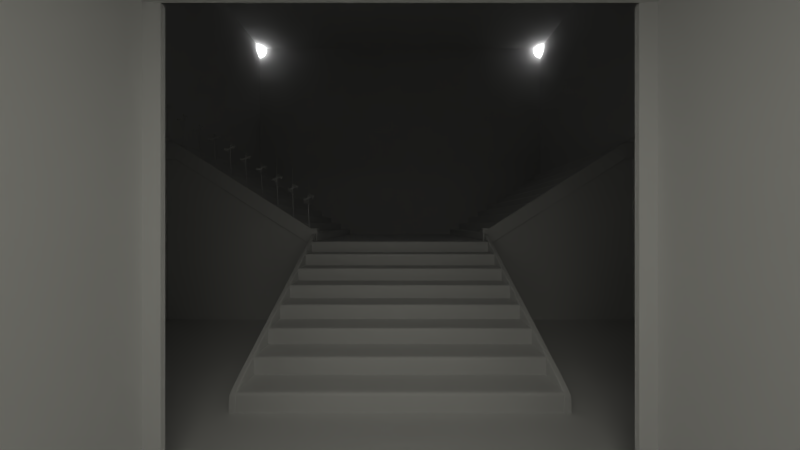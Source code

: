 # Source: erg_intior_1.blend  (saved by Blender 2.65.0; exported with 4.5.12 LTS)
import bpy
from mathutils import Matrix  # noqa: F401  (used for matrix-valued properties, if any)

bpy.ops.wm.read_factory_settings(use_empty=True)
scene = bpy.context.scene
scene.name = 'Scene'

# ---- collections
col_collection_1 = bpy.data.collections.new('Collection 1'); scene.collection.children.link(col_collection_1)
col_collection_2 = bpy.data.collections.new('Collection 2'); scene.collection.children.link(col_collection_2)
col_collection_2.hide_render = True
col_collection_2.hide_viewport = True

# ---- materials (node trees are filled in below, after node groups)
mat_light_emit_2 = bpy.data.materials.new('light_emit_2')
mat_light_emit_2.alpha_threshold = 0.0
mat_light_emit_2.roughness = 0.5
mat_light_emit_2.line_color = (0.0, 0.0, 0.0, 1.0)
mat_light_emit_1 = bpy.data.materials.new('light_emit_1')
mat_light_emit_1.alpha_threshold = 0.0
mat_light_emit_1.roughness = 0.5
mat_light_emit_1.line_color = (0.0, 0.0, 0.0, 1.0)

# ---- material node trees
mat_light_emit_2.use_nodes = True; mat_light_emit_2.node_tree.nodes.clear()
_N = mat_light_emit_2.node_tree.nodes; _L = mat_light_emit_2.node_tree.links
n0 = _N.new('ShaderNodeOutputMaterial'); n0.name = 'Material Output'; n0.location = (300, 300)
n0.width = 120
n1 = _N.new('ShaderNodeEmission'); n1.name = 'Emission'; n1.location = (100, 300)
n1.width = 150
n1.inputs[0].default_value = (0.8, 0.8, 0.8, 1.0)
n1.inputs[1].default_value = 5.0
_L.new(n1.outputs[0], n0.inputs[0])
n0.is_active_output = True
mat_light_emit_1.use_nodes = True; mat_light_emit_1.node_tree.nodes.clear()
_N = mat_light_emit_1.node_tree.nodes; _L = mat_light_emit_1.node_tree.links
n0 = _N.new('ShaderNodeOutputMaterial'); n0.name = 'Material Output'; n0.location = (300, 300)
n0.width = 120
n1 = _N.new('ShaderNodeEmission'); n1.name = 'Emission'; n1.location = (100, 300)
n1.width = 150
n1.inputs[0].default_value = (0.8, 0.7878, 0.6933, 1.0)
n1.inputs[1].default_value = 5.0
_L.new(n1.outputs[0], n0.inputs[0])
n0.is_active_output = True

# ---- world
world_world = bpy.data.worlds.new('World'); scene.world = world_world
world_world.color = (0.05088, 0.05088, 0.05088)
world_world.use_sun_shadow = False
world_world.sun_shadow_jitter_overblur = 0.0
world_world.cycles.sampling_method = 'MANUAL'
world_world.cycles.sample_map_resolution = 256

# ---- cameras
cam_camera_001 = bpy.data.cameras.new('Camera.001')
cam_camera_001.passepartout_alpha = 0.8821
cam_camera_001.clip_end = 100.0
cam_camera_001.lens = 10.0
cam_camera_001.sensor_width = 32.0
cam_camera_001.sensor_height = 18.0
cam_camera_001.dof.focus_distance = 0.0
cam_camera_000 = bpy.data.cameras.new('Camera.000')
cam_camera_000.passepartout_alpha = 0.8821
cam_camera_000.clip_end = 100.0
cam_camera_000.lens = 7.0
cam_camera_000.sensor_width = 32.0
cam_camera_000.sensor_height = 18.0
cam_camera_000.dof.focus_distance = 0.0
cam_camera_002 = bpy.data.cameras.new('Camera.002')
cam_camera_002.clip_end = 100.0
cam_camera_002.lens = 7.0
cam_camera_002.sensor_width = 32.0
cam_camera_002.sensor_height = 18.0
cam_camera_002.dof.focus_distance = 0.0

# ---- meshes
me_circle_002 = bpy.data.meshes.new('Circle.002')
me_circle_002.from_pydata([(4.031, 0.001176, 6.789), (4.035, -0.03301, 6.789), (4.045, -0.06588, 6.789), (4.061, -0.09617, 6.789), (4.083, -0.1227, 6.789), (4.109, -0.1445, 6.789), (4.14, -0.1607, 6.789), (4.173, -0.1707, 6.789), (4.207, -0.174, 6.789), (4.031, 0.001176, 6.798), (4.035, -0.03301, 6.798), (4.045, -0.06588, 6.798), (4.061, -0.09617, 6.798), (4.083, -0.1227, 6.798), (4.109, -0.1445, 6.798), (4.14, -0.1607, 6.798), (4.173, -0.1707, 6.798), (4.207, -0.174, 6.798), (4.173, -0.1707, 6.798), (4.14, -0.1607, 6.798), (4.061, -0.09617, 6.798), (4.045, -0.06588, 6.798), (4.109, -0.1445, 6.798), (4.035, -0.03301, 6.798), (4.083, -0.1227, 6.798), (4.207, -0.174, 6.798), (4.031, 0.001176, 6.798), (4.14, -0.1607, 6.789), (4.045, -0.06588, 6.789), (4.109, -0.1445, 6.789), (4.035, -0.03301, 6.789), (4.083, -0.1227, 6.789), (4.031, 0.001176, 6.789), (4.173, -0.1707, 6.789), (4.061, -0.09617, 6.789), (4.207, -0.174, 6.789), (4.027, 0.001599, 6.795), (4.016, 0.001599, 6.758), (4.013, 0.001599, 6.72), (4.016, 0.001599, 6.682), (4.027, 0.001599, 6.646), (4.045, 0.001599, 6.612), (4.069, 0.001599, 6.583), (4.099, 0.001599, 6.559), (4.132, 0.001599, 6.541), (4.169, 0.001599, 6.53), (4.207, 0.001599, 6.526), (4.207, -0.1777, 6.795), (4.207, -0.1887, 6.758), (4.207, -0.1925, 6.72), (4.207, -0.1887, 6.682), (4.207, -0.1777, 6.646), (4.207, -0.1597, 6.612), (4.207, -0.1356, 6.583), (4.207, -0.1062, 6.559), (4.207, -0.07266, 6.541), (4.207, -0.03626, 6.53), (4.172, -0.1742, 6.795), (4.169, -0.1851, 6.758), (4.169, -0.1887, 6.72), (4.169, -0.1851, 6.682), (4.172, -0.1742, 6.646), (4.175, -0.1566, 6.612), (4.18, -0.133, 6.583), (4.186, -0.1041, 6.559), (4.192, -0.07123, 6.541), (4.199, -0.03553, 6.53), (4.138, -0.164, 6.795), (4.134, -0.1742, 6.758), (4.132, -0.1777, 6.72), (4.134, -0.1742, 6.682), (4.138, -0.164, 6.646), (4.145, -0.1475, 6.612), (4.154, -0.1252, 6.583), (4.165, -0.098, 6.559), (4.178, -0.06701, 6.541), (4.192, -0.03338, 6.53), (4.107, -0.1475, 6.795), (4.101, -0.1566, 6.758), (4.099, -0.1597, 6.72), (4.101, -0.1566, 6.682), (4.107, -0.1475, 6.646), (4.117, -0.1326, 6.612), (4.13, -0.1125, 6.583), (4.147, -0.08804, 6.559), (4.165, -0.06015, 6.541), (4.186, -0.02988, 6.53), (4.08, -0.1252, 6.795), (4.072, -0.133, 6.758), (4.069, -0.1356, 6.72), (4.072, -0.133, 6.682), (4.08, -0.1252, 6.646), (4.093, -0.1125, 6.612), (4.11, -0.09543, 6.583), (4.13, -0.07463, 6.559), (4.154, -0.05091, 6.541), (4.18, -0.02517, 6.53), (4.058, -0.098, 6.795), (4.048, -0.1041, 6.758), (4.045, -0.1062, 6.72), (4.048, -0.1041, 6.682), (4.058, -0.098, 6.646), (4.072, -0.08804, 6.612), (4.093, -0.07463, 6.583), (4.117, -0.0583, 6.559), (4.145, -0.03966, 6.541), (4.175, -0.01943, 6.53), (4.041, -0.06701, 6.795), (4.031, -0.07123, 6.758), (4.027, -0.07266, 6.72), (4.031, -0.07123, 6.682), (4.041, -0.06701, 6.646), (4.058, -0.06015, 6.612), (4.08, -0.05091, 6.583), (4.107, -0.03966, 6.559), (4.138, -0.02682, 6.541), (4.172, -0.01289, 6.53), (4.031, -0.03338, 6.795), (4.02, -0.03553, 6.758), (4.016, -0.03626, 6.72), (4.02, -0.03553, 6.682), (4.031, -0.03338, 6.646), (4.048, -0.02988, 6.612), (4.072, -0.02517, 6.583), (4.101, -0.01943, 6.559), (4.134, -0.01289, 6.541), (4.169, -0.005786, 6.53), (4.194, -0.07323, 6.542), (4.21, -0.07477, 6.542), (4.179, -0.06869, 6.542), (4.166, -0.06132, 6.542), (4.154, -0.0514, 6.542), (4.144, -0.0393, 6.542), (4.136, -0.02551, 6.542), (4.132, -0.01054, 6.542), (4.13, 0.002151, 6.542), (4.169, 0.001599, 6.52), (4.207, 0.001599, 6.517), (4.207, -0.03626, 6.52), (4.199, -0.03553, 6.52), (4.192, -0.03338, 6.52), (4.186, -0.02988, 6.52), (4.18, -0.02517, 6.52), (4.175, -0.01943, 6.52), (4.172, -0.01289, 6.52), (4.169, -0.005786, 6.52), (4.192, -0.07123, 6.531), (4.207, -0.07266, 6.531), (4.178, -0.06701, 6.531), (4.165, -0.06015, 6.531), (4.154, -0.05091, 6.531), (4.145, -0.03966, 6.531), (4.138, -0.02682, 6.531), (4.134, -0.01289, 6.531), (4.132, 0.001599, 6.531), (4.132, -0.01065, 6.542), (4.136, -0.02557, 6.542), (4.194, -0.07314, 6.542), (4.21, -0.07467, 6.542), (4.207, -0.03626, 6.53), (4.207, 0.001599, 6.526), (4.13, 0.001986, 6.542), (4.179, -0.06861, 6.542), (4.166, -0.06126, 6.542), (4.154, -0.05137, 6.542), (4.144, -0.03932, 6.542), (4.169, 0.001599, 6.53), (4.021, 0.001601, 6.788), (4.024, -0.03473, 6.788), (4.035, -0.06966, 6.788), (4.052, -0.1019, 6.788), (4.075, -0.1301, 6.788), (4.104, -0.1532, 6.788), (4.136, -0.1704, 6.788), (4.171, -0.181, 6.788), (4.207, -0.1846, 6.788), (4.021, 0.001601, 6.798), (4.024, -0.03473, 6.798), (4.035, -0.06966, 6.798), (4.052, -0.1019, 6.798), (4.075, -0.1301, 6.798), (4.104, -0.1532, 6.798), (4.136, -0.1704, 6.798), (4.171, -0.181, 6.798), (4.207, -0.1846, 6.798), (4.171, -0.181, 6.798), (4.136, -0.1704, 6.798), (4.052, -0.1019, 6.798), (4.035, -0.06966, 6.798), (4.104, -0.1532, 6.798), (4.024, -0.03473, 6.798), (4.075, -0.1301, 6.798), (4.207, -0.1846, 6.798), (4.021, 0.001601, 6.798), (4.136, -0.1704, 6.789), (4.035, -0.06966, 6.789), (4.104, -0.1532, 6.789), (4.024, -0.03473, 6.789), (4.075, -0.1301, 6.789), (4.021, 0.001601, 6.789), (4.171, -0.181, 6.789), (4.052, -0.1019, 6.789), (4.207, -0.1846, 6.789), (4.205, -0.1775, 6.646), (4.205, -0.1596, 6.612), (4.205, -0.1355, 6.583), (4.205, -0.1775, 6.795), (4.205, -0.1061, 6.559), (4.204, -0.1885, 6.758), (4.206, -0.07258, 6.541), (4.204, -0.1922, 6.72), (4.204, -0.1885, 6.682), (4.069, 0.0007798, 6.583), (4.045, 0.0006357, 6.612), (4.027, 0.0005286, 6.646), (4.016, 0.0004627, 6.682), (4.013, 0.0004404, 6.72), (4.132, 0.001156, 6.541), (4.016, 0.0004627, 6.758), (4.099, 0.0009555, 6.559), (4.027, 0.0005286, 6.795), (4.206, -0.1739, 6.789), (4.206, -0.1739, 6.798), (4.206, -0.1739, 6.798), (4.206, -0.1739, 6.789), (4.206, -0.1845, 6.788), (4.206, -0.1845, 6.798), (4.206, -0.1845, 6.798), (4.206, -0.1845, 6.789), (4.169, 0.001345, 6.53), (4.13, 0.001714, 6.542), (4.169, 0.001345, 6.52), (4.132, 0.0011, 6.531), (4.032, 0.0003993, 6.789), (4.032, 0.0003993, 6.798), (4.032, 0.0003993, 6.798), (4.032, 0.0003993, 6.789), (4.021, 0.0007755, 6.789), (4.021, 0.0007755, 6.798), (4.021, 0.0007755, 6.798), (4.021, 0.0007755, 6.788), (4.13, 0.00155, 6.542)], [], [(19, 15, 16, 18), (21, 11, 12, 20), (22, 14, 15, 19), (23, 10, 11, 21), (24, 13, 14, 22), (223, 222, 17, 25), (234, 235, 10, 23), (20, 12, 13, 24), (27, 19, 18, 33), (28, 21, 20, 34), (29, 22, 19, 27), (30, 23, 21, 28), (31, 24, 22, 29), (224, 223, 25, 35), (233, 234, 23, 30), (34, 20, 24, 31), (6, 27, 33, 7), (2, 28, 34, 3), (5, 29, 27, 6), (1, 30, 28, 2), (4, 31, 29, 5), (221, 224, 35, 8), (236, 233, 30, 1), (3, 34, 31, 4), (204, 203, 61, 62), (205, 204, 62, 63), (207, 205, 63, 64), (208, 206, 57, 58), (209, 207, 64, 65), (210, 208, 58, 59), (56, 66, 127, 128), (211, 210, 59, 60), (203, 211, 60, 61), (59, 58, 68, 69), (66, 76, 129, 127), (60, 59, 69, 70), (61, 60, 70, 71), (62, 61, 71, 72), (63, 62, 72, 73), (64, 63, 73, 74), (58, 57, 67, 68), (65, 64, 74, 75), (73, 72, 82, 83), (74, 73, 83, 84), (68, 67, 77, 78), (75, 74, 84, 85), (69, 68, 78, 79), (76, 86, 130, 129), (70, 69, 79, 80), (71, 70, 80, 81), (72, 71, 81, 82), (81, 80, 90, 91), (82, 81, 91, 92), (83, 82, 92, 93), (84, 83, 93, 94), (78, 77, 87, 88), (85, 84, 94, 95), (79, 78, 88, 89), (86, 96, 131, 130), (80, 79, 89, 90), (95, 94, 104, 105), (89, 88, 98, 99), (96, 106, 132, 131), (90, 89, 99, 100), (91, 90, 100, 101), (92, 91, 101, 102), (93, 92, 102, 103), (94, 93, 103, 104), (88, 87, 97, 98), (103, 102, 112, 113), (104, 103, 113, 114), (98, 97, 107, 108), (105, 104, 114, 115), (99, 98, 108, 109), (106, 116, 133, 132), (100, 99, 109, 110), (101, 100, 110, 111), (102, 101, 111, 112), (114, 113, 123, 124), (108, 107, 117, 118), (115, 114, 124, 125), (109, 108, 118, 119), (116, 126, 134, 133), (110, 109, 119, 120), (111, 110, 120, 121), (112, 111, 121, 122), (113, 112, 122, 123), (46, 66, 56), (46, 76, 66), (46, 86, 76), (46, 96, 86), (46, 106, 96), (46, 116, 106), (46, 126, 116), (214, 215, 39, 40), (213, 214, 40, 41), (212, 213, 41, 42), (219, 212, 42, 43), (218, 220, 36, 37), (217, 219, 43, 44), (216, 218, 37, 38), (229, 45, 135, 230), (215, 216, 38, 39), (46, 45, 229, 126), (138, 147, 146, 139), (139, 146, 148, 140), (140, 148, 149, 141), (141, 149, 150, 142), (142, 150, 151, 143), (143, 151, 152, 144), (144, 152, 153, 145), (137, 138, 139), (137, 139, 140), (137, 140, 141), (137, 141, 142), (137, 142, 143), (137, 143, 144), (137, 144, 145), (231, 232, 154, 136), (137, 145, 231, 136), (156, 155, 153, 152), (158, 157, 146, 147), (160, 159, 138, 137), (241, 161, 154, 232), (159, 158, 147, 138), (157, 162, 148, 146), (162, 163, 149, 148), (163, 164, 150, 149), (164, 165, 151, 150), (161, 166, 136, 154), (165, 156, 152, 151), (166, 160, 137, 136), (133, 134, 155, 156), (128, 127, 157, 158), (46, 56, 159, 160), (230, 135, 161, 241), (56, 128, 158, 159), (127, 129, 162, 157), (129, 130, 163, 162), (130, 131, 164, 163), (131, 132, 165, 164), (135, 45, 166, 161), (132, 133, 156, 165), (45, 46, 160, 166), (186, 185, 183, 182), (188, 187, 179, 178), (189, 186, 182, 181), (190, 188, 178, 177), (191, 189, 181, 180), (227, 192, 184, 226), (238, 190, 177, 239), (187, 191, 180, 179), (194, 200, 185, 186), (195, 201, 187, 188), (196, 194, 186, 189), (197, 195, 188, 190), (198, 196, 189, 191), (228, 202, 192, 227), (237, 197, 190, 238), (201, 198, 191, 187), (173, 174, 200, 194), (169, 170, 201, 195), (172, 173, 194, 196), (168, 169, 195, 197), (171, 172, 196, 198), (225, 175, 202, 228), (240, 168, 197, 237), (170, 171, 198, 201), (222, 16, 183, 226), (12, 11, 178, 179), (5, 6, 173, 172), (236, 1, 168, 240), (26, 32, 199, 193), (13, 12, 179, 180), (6, 7, 174, 173), (1, 2, 169, 168), (8, 35, 202, 175), (14, 13, 180, 181), (221, 8, 175, 225), (2, 3, 170, 169), (9, 26, 193, 176), (25, 17, 184, 192), (15, 14, 181, 182), (235, 9, 176, 239), (3, 4, 171, 170), (32, 0, 167, 199), (35, 25, 192, 202), (16, 15, 182, 183), (11, 10, 177, 178), (4, 5, 172, 171), (52, 51, 203, 204), (53, 52, 204, 205), (54, 53, 205, 207), (48, 47, 206, 208), (55, 54, 207, 209), (49, 48, 208, 210), (50, 49, 210, 211), (51, 50, 211, 203), (121, 120, 215, 214), (124, 123, 212, 219), (120, 119, 216, 215), (118, 117, 220, 218), (119, 118, 218, 216), (125, 124, 219, 217), (123, 122, 213, 212), (122, 121, 214, 213), (18, 16, 222, 223), (33, 18, 223, 224), (7, 33, 224, 221), (185, 227, 226, 183), (200, 228, 227, 185), (174, 225, 228, 200), (17, 222, 226, 184), (7, 221, 225, 174), (0, 32, 233, 236), (0, 236, 240, 167), (10, 235, 239, 177), (199, 237, 238, 193), (26, 9, 235, 234), (32, 26, 234, 233), (193, 238, 239, 176), (167, 240, 237, 199), (155, 241, 232, 153), (126, 229, 230, 134), (134, 230, 241, 155), (145, 153, 232, 231)])
me_circle_002.polygons.foreach_set('use_smooth', [True] * 226)
me_circle_002.materials.append(mat_light_emit_2)
me_circle_002.use_remesh_preserve_volume = False
me_circle_002.use_remesh_preserve_attributes = False
me_circle_002.use_mirror_vertex_groups = False
me_circle_002.update()
me_plane_008 = bpy.data.meshes.new('Plane.008')
me_plane_008.from_pydata([(1.594, 1.803, 1.289), (1.443, 1.803, 1.289), (1.594, 1.954, 1.289), (1.443, 1.954, 1.289), (1.594, 1.803, 1.282), (1.443, 1.803, 1.282), (1.594, 1.954, 1.282), (1.443, 1.954, 1.282), (1.563, 1.834, 1.268), (1.474, 1.834, 1.268), (1.563, 1.923, 1.268), (1.474, 1.923, 1.268), (1.564, 1.834, 1.238), (1.475, 1.834, 1.238), (1.564, 1.923, 1.238), (1.475, 1.923, 1.238), (1.569, 1.829, 1.226), (1.47, 1.829, 1.226), (1.569, 1.928, 1.226), (1.47, 1.928, 1.226), (1.569, 1.829, 1.195), (1.47, 1.829, 1.195), (1.569, 1.928, 1.195), (1.47, 1.928, 1.195), (1.445, 1.803, 1.289), (1.445, 1.954, 1.289), (1.445, 1.803, 1.282), (1.445, 1.954, 1.282), (1.475, 1.834, 1.268), (1.475, 1.923, 1.268), (1.476, 1.834, 1.238), (1.476, 1.923, 1.238), (1.471, 1.829, 1.226), (1.471, 1.928, 1.226), (1.471, 1.829, 1.195), (1.471, 1.928, 1.195), (1.563, 1.923, 1.238), (1.563, 1.834, 1.238), (1.562, 1.923, 1.268), (1.562, 1.834, 1.268), (1.564, 1.921, 1.238), (1.563, 1.921, 1.268), (1.594, 1.951, 1.282), (1.594, 1.951, 1.289), (1.593, 1.954, 1.282), (1.593, 1.803, 1.282), (1.593, 1.954, 1.289), (1.593, 1.803, 1.289), (1.594, 1.805, 1.289), (1.443, 1.805, 1.289), (1.594, 1.805, 1.282), (1.443, 1.805, 1.282), (1.568, 1.928, 1.195), (1.568, 1.829, 1.195), (1.568, 1.928, 1.226), (1.568, 1.829, 1.226), (1.569, 1.83, 1.226), (1.47, 1.83, 1.226), (1.569, 1.83, 1.195), (1.47, 1.83, 1.195), (1.563, 1.835, 1.268), (1.474, 1.835, 1.268), (1.564, 1.835, 1.238), (1.475, 1.835, 1.238), (1.445, 1.951, 1.289), (1.593, 1.951, 1.289), (1.47, 1.926, 1.226), (1.47, 1.926, 1.195), (1.593, 1.805, 1.289), (1.473, 1.925, 1.19), (1.566, 1.925, 1.19), (1.445, 1.805, 1.289), (1.473, 1.831, 1.19), (1.566, 1.831, 1.19), (1.569, 1.926, 1.195), (1.569, 1.926, 1.226), (1.443, 1.951, 1.282), (1.443, 1.951, 1.289), (1.475, 1.921, 1.238), (1.474, 1.921, 1.268), (1.569, 1.829, 1.192), (1.47, 1.829, 1.192), (1.569, 1.928, 1.192), (1.47, 1.928, 1.192), (1.471, 1.829, 1.192), (1.471, 1.928, 1.192), (1.568, 1.928, 1.192), (1.568, 1.829, 1.192), (1.569, 1.83, 1.192), (1.47, 1.83, 1.192), (1.47, 1.926, 1.192), (1.566, 1.831, -0.3561), (1.473, 1.831, -0.3561), (1.566, 1.925, -0.3561), (1.473, 1.925, -0.3561), (1.569, 1.926, 1.192), (1.474, 1.831, 1.19), (1.474, 1.925, 1.19), (1.566, 1.925, 1.19), (1.566, 1.831, 1.19), (1.566, 1.833, 1.19), (1.473, 1.833, 1.19), (1.473, 1.923, 1.19), (1.566, 1.923, 1.19), (1.474, 1.831, -0.3561), (1.474, 1.925, -0.3561), (1.566, 1.925, -0.3561), (1.566, 1.831, -0.3561), (1.566, 1.833, -0.3561), (1.473, 1.833, -0.3561), (1.473, 1.923, -0.3561), (1.566, 1.833, -0.3561), (1.474, 1.833, -0.3561), (1.566, 1.923, -0.3561), (1.474, 1.923, -0.3561), (1.566, 1.923, -0.3561), (4.286, 1.803, 2.909), (4.135, 1.803, 2.909), (4.286, 1.954, 2.909), (4.135, 1.954, 2.909), (4.286, 1.803, 2.901), (4.135, 1.803, 2.901), (4.286, 1.954, 2.901), (4.135, 1.954, 2.901), (4.255, 1.834, 2.888), (4.166, 1.834, 2.888), (4.255, 1.923, 2.888), (4.166, 1.923, 2.888), (4.256, 1.834, 2.858), (4.168, 1.834, 2.858), (4.256, 1.923, 2.858), (4.168, 1.923, 2.858), (4.262, 1.829, 2.846), (4.162, 1.829, 2.846), (4.262, 1.928, 2.846), (4.162, 1.928, 2.846), (4.262, 1.829, 2.814), (4.162, 1.829, 2.814), (4.262, 1.928, 2.814), (4.162, 1.928, 2.814), (4.138, 1.803, 2.909), (4.138, 1.954, 2.909), (4.138, 1.803, 2.901), (4.138, 1.954, 2.901), (4.168, 1.834, 2.888), (4.168, 1.923, 2.888), (4.169, 1.834, 2.858), (4.169, 1.923, 2.858), (4.164, 1.829, 2.846), (4.164, 1.928, 2.846), (4.164, 1.829, 2.814), (4.164, 1.928, 2.814), (4.256, 1.923, 2.858), (4.256, 1.834, 2.858), (4.255, 1.923, 2.888), (4.255, 1.834, 2.888), (4.256, 1.921, 2.858), (4.255, 1.921, 2.888), (4.286, 1.951, 2.901), (4.286, 1.951, 2.909), (4.285, 1.954, 2.901), (4.285, 1.803, 2.901), (4.285, 1.954, 2.909), (4.285, 1.803, 2.909), (4.286, 1.805, 2.909), (4.135, 1.805, 2.909), (4.286, 1.805, 2.901), (4.135, 1.805, 2.901), (4.261, 1.928, 2.814), (4.261, 1.829, 2.814), (4.261, 1.928, 2.846), (4.261, 1.829, 2.846), (4.262, 1.83, 2.846), (4.162, 1.83, 2.846), (4.262, 1.83, 2.814), (4.162, 1.83, 2.814), (4.255, 1.835, 2.888), (4.166, 1.835, 2.888), (4.256, 1.835, 2.858), (4.168, 1.835, 2.858), (4.138, 1.951, 2.909), (4.285, 1.951, 2.909), (4.162, 1.926, 2.846), (4.162, 1.926, 2.814), (4.285, 1.805, 2.909), (4.165, 1.925, 2.809), (4.259, 1.925, 2.809), (4.138, 1.805, 2.909), (4.165, 1.831, 2.809), (4.259, 1.831, 2.809), (4.262, 1.926, 2.814), (4.262, 1.926, 2.846), (4.135, 1.951, 2.901), (4.135, 1.951, 2.909), (4.168, 1.921, 2.858), (4.166, 1.921, 2.888), (4.262, 1.829, 2.812), (4.162, 1.829, 2.812), (4.262, 1.928, 2.812), (4.162, 1.928, 2.812), (4.164, 1.829, 2.812), (4.164, 1.928, 2.812), (4.261, 1.928, 2.812), (4.261, 1.829, 2.812), (4.262, 1.83, 2.812), (4.162, 1.83, 2.812), (4.162, 1.926, 2.812), (4.259, 1.831, -0.3539), (4.165, 1.831, -0.3539), (4.259, 1.925, -0.3539), (4.165, 1.925, -0.3539), (4.262, 1.926, 2.812), (4.167, 1.831, 2.809), (4.167, 1.925, 2.809), (4.258, 1.925, 2.809), (4.258, 1.831, 2.809), (4.259, 1.833, 2.809), (4.165, 1.833, 2.809), (4.165, 1.923, 2.809), (4.259, 1.923, 2.809), (4.167, 1.831, -0.3539), (4.167, 1.925, -0.3539), (4.258, 1.925, -0.3539), (4.258, 1.831, -0.3539), (4.259, 1.833, -0.3539), (4.165, 1.833, -0.3539), (4.165, 1.923, -0.3539), (4.258, 1.833, -0.3539), (4.167, 1.833, -0.3539), (4.258, 1.923, -0.3539), (4.167, 1.923, -0.3539), (4.259, 1.923, -0.3539)], [], [(65, 46, 2, 43), (45, 4, 8, 39), (43, 2, 6, 42), (49, 1, 5, 51), (47, 0, 4, 45), (25, 3, 7, 27), (61, 9, 13, 63), (27, 7, 11, 29), (42, 6, 10, 41), (51, 5, 9, 61), (40, 14, 18, 75), (39, 8, 12, 37), (29, 11, 15, 31), (41, 10, 14, 40), (75, 18, 22, 74), (63, 13, 17, 57), (37, 12, 16, 55), (31, 15, 19, 33), (67, 59, 89, 90), (57, 17, 21, 59), (55, 16, 20, 53), (33, 19, 23, 35), (77, 3, 25, 64), (5, 26, 28, 9), (1, 24, 26, 5), (46, 25, 27, 44), (44, 27, 29, 38), (9, 28, 30, 13), (38, 29, 31, 36), (13, 30, 32, 17), (36, 31, 33, 54), (59, 21, 81, 89), (17, 32, 34, 21), (54, 33, 35, 52), (30, 37, 55, 32), (26, 45, 39, 28), (4, 50, 60, 8), (14, 36, 54, 18), (64, 25, 46, 65), (16, 56, 58, 20), (1, 49, 71, 24), (76, 51, 61, 79), (24, 47, 45, 26), (52, 35, 85, 86), (0, 48, 50, 4), (3, 77, 76, 7), (74, 22, 82, 95), (24, 71, 68, 47), (10, 38, 36, 14), (28, 39, 37, 30), (66, 57, 59, 67), (2, 46, 44, 6), (6, 44, 38, 10), (18, 54, 52, 22), (68, 65, 43, 48), (32, 55, 53, 34), (35, 23, 83, 85), (78, 63, 57, 66), (47, 68, 48, 0), (20, 58, 88, 80), (77, 49, 51, 76), (8, 60, 62, 12), (62, 40, 75, 56), (12, 62, 56, 16), (79, 61, 63, 78), (49, 77, 64, 71), (11, 79, 78, 15), (15, 78, 66, 19), (22, 52, 86, 82), (60, 41, 40, 62), (7, 76, 79, 11), (58, 74, 95, 88), (48, 43, 42, 50), (56, 75, 74, 58), (21, 34, 84, 81), (19, 66, 67, 23), (50, 42, 41, 60), (71, 64, 65, 68), (85, 83, 69, 97), (88, 95, 103, 100), (81, 84, 96, 72), (80, 88, 100, 73), (82, 86, 98, 70), (83, 90, 102, 69), (87, 80, 73, 99), (84, 87, 99, 96), (89, 81, 72, 101), (23, 67, 90, 83), (34, 53, 87, 84), (53, 20, 80, 87), (102, 101, 109, 110), (97, 69, 94, 105), (100, 103, 115, 108), (72, 96, 104, 92), (73, 100, 108, 91), (70, 98, 106, 93), (69, 102, 110, 94), (99, 73, 91, 107), (96, 99, 107, 104), (90, 89, 101, 102), (95, 82, 70, 103), (86, 85, 97, 98), (113, 115, 93, 106), (110, 114, 105, 94), (92, 104, 112, 109), (114, 113, 106, 105), (104, 107, 111, 112), (107, 91, 108, 111), (109, 112, 114, 110), (112, 111, 113, 114), (111, 108, 115, 113), (103, 70, 93, 115), (98, 97, 105, 106), (101, 72, 92, 109), (181, 162, 118, 159), (161, 120, 124, 155), (159, 118, 122, 158), (165, 117, 121, 167), (163, 116, 120, 161), (141, 119, 123, 143), (177, 125, 129, 179), (143, 123, 127, 145), (158, 122, 126, 157), (167, 121, 125, 177), (156, 130, 134, 191), (155, 124, 128, 153), (145, 127, 131, 147), (157, 126, 130, 156), (191, 134, 138, 190), (179, 129, 133, 173), (153, 128, 132, 171), (147, 131, 135, 149), (183, 175, 205, 206), (173, 133, 137, 175), (171, 132, 136, 169), (149, 135, 139, 151), (193, 119, 141, 180), (121, 142, 144, 125), (117, 140, 142, 121), (162, 141, 143, 160), (160, 143, 145, 154), (125, 144, 146, 129), (154, 145, 147, 152), (129, 146, 148, 133), (152, 147, 149, 170), (175, 137, 197, 205), (133, 148, 150, 137), (170, 149, 151, 168), (146, 153, 171, 148), (142, 161, 155, 144), (120, 166, 176, 124), (130, 152, 170, 134), (180, 141, 162, 181), (132, 172, 174, 136), (117, 165, 187, 140), (192, 167, 177, 195), (140, 163, 161, 142), (168, 151, 201, 202), (116, 164, 166, 120), (119, 193, 192, 123), (190, 138, 198, 211), (140, 187, 184, 163), (126, 154, 152, 130), (144, 155, 153, 146), (182, 173, 175, 183), (118, 162, 160, 122), (122, 160, 154, 126), (134, 170, 168, 138), (184, 181, 159, 164), (148, 171, 169, 150), (151, 139, 199, 201), (194, 179, 173, 182), (163, 184, 164, 116), (136, 174, 204, 196), (193, 165, 167, 192), (124, 176, 178, 128), (178, 156, 191, 172), (128, 178, 172, 132), (195, 177, 179, 194), (165, 193, 180, 187), (127, 195, 194, 131), (131, 194, 182, 135), (138, 168, 202, 198), (176, 157, 156, 178), (123, 192, 195, 127), (174, 190, 211, 204), (164, 159, 158, 166), (172, 191, 190, 174), (137, 150, 200, 197), (135, 182, 183, 139), (166, 158, 157, 176), (187, 180, 181, 184), (201, 199, 185, 213), (204, 211, 219, 216), (197, 200, 212, 188), (196, 204, 216, 189), (198, 202, 214, 186), (199, 206, 218, 185), (203, 196, 189, 215), (200, 203, 215, 212), (205, 197, 188, 217), (139, 183, 206, 199), (150, 169, 203, 200), (169, 136, 196, 203), (218, 217, 225, 226), (213, 185, 210, 221), (216, 219, 231, 224), (188, 212, 220, 208), (189, 216, 224, 207), (186, 214, 222, 209), (185, 218, 226, 210), (215, 189, 207, 223), (212, 215, 223, 220), (206, 205, 217, 218), (211, 198, 186, 219), (202, 201, 213, 214), (229, 231, 209, 222), (226, 230, 221, 210), (208, 220, 228, 225), (230, 229, 222, 221), (220, 223, 227, 228), (223, 207, 224, 227), (225, 228, 230, 226), (228, 227, 229, 230), (227, 224, 231, 229), (219, 186, 209, 231), (214, 213, 221, 222), (217, 188, 208, 225)])
me_plane_008.polygons.foreach_set('use_smooth', [True] * 228)
me_plane_008.use_remesh_preserve_volume = False
me_plane_008.use_remesh_preserve_attributes = False
me_plane_008.use_mirror_vertex_groups = False
me_plane_008.update()
me_plane_007 = bpy.data.meshes.new('Plane.007')
me_plane_007.from_pydata([(4.216, -0.01447, -0.06527), (1.513, -0.01447, -0.06527), (4.216, -0.01447, 2.992), (1.513, -0.01447, 1.314), (1.52, -0.01123, -0.06682), (1.52, -2.231, -0.06682), (1.52, -0.01123, 1.345), (1.52, -2.231, -0.02386)], [], [(1, 0, 2, 3), (5, 4, 6, 7)])
me_plane_007.use_remesh_preserve_volume = False
me_plane_007.use_remesh_preserve_attributes = False
me_plane_007.use_mirror_vertex_groups = False
me_plane_007.update()
me_plane_005 = bpy.data.meshes.new('Plane.005')
me_plane_005.from_pydata([(1.551, -0.3482, -0.4728), (1.487, -0.3482, -0.4728), (1.551, -0.3482, -0.1739), (1.487, -0.3482, -0.1739), (1.551, -0.3466, -0.4717), (1.487, -0.3466, -0.4717), (1.551, -0.3466, -0.1729), (1.487, -0.3466, -0.1729), (1.487, 1.85, 1.222), (1.487, 1.85, 0.9233), (1.551, 1.85, 1.222), (1.551, 1.85, 0.9233), (1.49, -0.3482, -0.4728), (1.49, -0.3482, -0.1739), (1.49, -0.3466, -0.4717), (1.49, -0.3466, -0.1729), (1.49, 1.85, 0.9233), (1.49, 1.85, 1.222), (1.547, 1.85, 1.222), (1.547, -0.3466, -0.1729), (1.547, -0.3482, -0.1739), (1.547, -0.3482, -0.4728), (1.547, 1.85, 0.9233), (1.547, -0.3466, -0.4717), (1.487, 1.846, 0.9202), (1.487, 1.91, 0.9202), (1.487, 1.846, 1.219), (1.487, 1.91, 1.219), (1.489, 1.846, 0.9212), (1.489, 1.91, 0.9212), (1.489, 1.846, 1.22), (1.489, 1.91, 1.22), (4.02, 1.91, 2.824), (4.02, 1.91, 2.525), (4.02, 1.846, 2.824), (4.02, 1.846, 2.525), (1.487, 1.907, 0.9202), (1.487, 1.907, 1.219), (1.489, 1.907, 0.9212), (1.489, 1.907, 1.22), (4.02, 1.907, 2.525), (4.02, 1.907, 2.824), (4.02, 1.85, 2.824), (1.489, 1.85, 1.22), (1.487, 1.85, 1.219), (1.487, 1.85, 0.9202), (4.02, 1.85, 2.525), (1.489, 1.85, 0.9212), (4.018, 1.846, 2.524), (4.018, 1.846, 2.823), (4.018, 1.91, 2.524), (4.018, 1.91, 2.823), (4.018, 1.907, 2.823), (4.018, 1.907, 2.524), (4.018, 1.85, 2.823), (4.018, 1.85, 2.524), (1.547, 1.847, 0.921), (1.547, 1.847, 1.22), (1.49, 1.847, 0.921), (1.49, 1.847, 1.22), (1.487, 1.847, 1.22), (1.487, 1.847, 0.921), (1.551, 1.847, 1.22), (1.551, 1.847, 0.921), (4.022, 1.91, 2.824), (4.022, 1.91, 2.525), (4.022, 1.846, 2.824), (4.022, 1.846, 2.525), (4.022, 1.907, 2.525), (4.022, 1.907, 2.824), (4.022, 1.85, 2.824), (4.022, 1.85, 2.525), (4.214, 1.91, 2.824), (4.214, 1.91, 2.525), (4.214, 1.846, 2.824), (4.214, 1.846, 2.525), (4.214, 1.907, 2.525), (4.214, 1.907, 2.824), (4.214, 1.85, 2.824), (4.214, 1.85, 2.525), (4.213, 1.846, 2.525), (4.213, 1.85, 2.525), (4.213, 1.91, 2.824), (4.213, 1.91, 2.525), (4.213, 1.85, 2.824), (4.213, 1.907, 2.824), (4.213, 1.846, 2.824), (4.213, 1.907, 2.525)], [], [(5, 1, 3, 7), (21, 0, 2, 20), (21, 23, 4, 0), (20, 2, 6, 19), (0, 4, 6, 2), (61, 5, 7, 60), (63, 11, 10, 62), (57, 62, 10, 18), (56, 22, 11, 63), (1, 12, 13, 3), (1, 5, 14, 12), (3, 13, 15, 7), (60, 59, 17, 8), (61, 9, 16, 58), (58, 16, 22, 56), (12, 14, 23, 21), (59, 57, 18, 17), (12, 21, 20, 13), (13, 20, 19, 15), (17, 16, 9, 8), (22, 18, 10, 11), (18, 22, 16, 17), (29, 25, 27, 31), (45, 24, 26, 44), (45, 47, 28, 24), (44, 26, 30, 43), (24, 28, 30, 26), (50, 29, 31, 51), (48, 35, 34, 49), (54, 49, 34, 42), (55, 46, 35, 48), (25, 36, 37, 27), (25, 29, 38, 36), (27, 37, 39, 31), (51, 52, 41, 32), (50, 33, 40, 53), (53, 40, 46, 55), (36, 38, 47, 45), (52, 54, 42, 41), (36, 45, 44, 37), (37, 44, 43, 39), (40, 33, 65, 68), (34, 35, 67, 66), (42, 34, 66, 70), (33, 50, 51, 32), (28, 48, 49, 30), (43, 30, 49, 54), (47, 55, 48, 28), (31, 39, 52, 51), (29, 50, 53, 38), (38, 53, 55, 47), (39, 43, 54, 52), (23, 56, 63, 4), (19, 6, 62, 57), (15, 19, 57, 59), (7, 15, 59, 60), (4, 63, 62, 6), (14, 58, 56, 23), (9, 61, 60, 8), (5, 61, 58, 14), (85, 84, 78, 77), (83, 82, 72, 73), (80, 81, 79, 75), (41, 42, 70, 69), (32, 41, 69, 64), (35, 46, 71, 67), (46, 40, 68, 71), (33, 32, 64, 65), (77, 76, 73, 72), (79, 78, 74, 75), (78, 79, 76, 77), (86, 80, 75, 74), (84, 86, 74, 78), (82, 85, 77, 72), (87, 83, 73, 76), (81, 87, 76, 79), (69, 70, 84, 85), (65, 64, 82, 83), (67, 71, 81, 80), (66, 67, 80, 86), (70, 66, 86, 84), (64, 69, 85, 82), (68, 65, 83, 87), (71, 68, 87, 81)])
me_plane_005.polygons.foreach_set('use_smooth', [True] * 84)
me_plane_005.use_remesh_preserve_volume = False
me_plane_005.use_remesh_preserve_attributes = False
me_plane_005.use_mirror_vertex_groups = False
me_plane_005.update()
me_plane_002 = bpy.data.meshes.new('Plane.002')
me_plane_002.from_pydata([(1.534, -1.534, 0.0), (-1.534, -1.534, 0.0), (1.534, 1.534, 0.0), (-1.534, 1.534, 0.0)], [], [(1, 0, 2, 3)])
me_plane_002.use_remesh_preserve_volume = False
me_plane_002.use_remesh_preserve_attributes = False
me_plane_002.use_mirror_vertex_groups = False
me_plane_002.update()
me_plane_001 = bpy.data.meshes.new('Plane.001')
me_plane_001.from_pydata([(-1.497, 0.002917, 0.0), (1.497, 0.2794, 0.0), (-1.497, 0.2794, 0.0), (1.497, 0.0, -0.1778), (-1.497, -1.192e-07, -0.1778), (-1.497, -1.192e-07, -0.003556), (1.497, 0.0, -0.003556), (1.497, 0.002917, 0.0)], [], [(6, 5, 4, 3), (7, 0, 5, 6), (0, 7, 1, 2)])
me_plane_001.polygons.foreach_set('use_smooth', [True] * 3)
_k = {(1, 2): 1.0, (1, 7): 1.0, (3, 4): 1.0, (3, 6): 1.0, (4, 5): 1.0, (0, 2): 1.0}
me_plane_001.attributes.new('crease_edge', 'FLOAT', 'EDGE').data.foreach_set('value', [_k.get((min(e.vertices), max(e.vertices)), 0.0) for e in me_plane_001.edges])
me_plane_001.use_remesh_preserve_volume = False
me_plane_001.use_remesh_preserve_attributes = False
me_plane_001.use_mirror_vertex_groups = False
me_plane_001.update()
me_sphere = bpy.data.meshes.new('Sphere')
me_sphere.from_pydata([(-0.3438, 0.0, 0.001984), (-0.3372, 0.0, -0.04615), (-0.3176, 0.0, -0.09243), (-0.2859, 0.0, -0.1351), (-0.2431, 0.0, -0.1725), (-0.191, 0.0, -0.2032), (-0.1316, 0.0, -0.226), (-0.06707, 0.0, -0.24), (-0.3372, 0.1951, 0.001984), (-0.3307, 0.1913, -0.04615), (-0.3115, 0.1802, -0.09243), (-0.2804, 0.1622, -0.1351), (-0.2384, 0.1379, -0.1725), (-0.1873, 0.1084, -0.2032), (-0.129, 0.07466, -0.226), (-0.06578, 0.03806, -0.24), (-0.3176, 0.3827, 0.001984), (-0.3115, 0.3753, -0.04615), (-0.2935, 0.3536, -0.09243), (-0.2641, 0.3182, -0.1351), (-0.2246, 0.2706, -0.1725), (-0.1765, 0.2126, -0.2032), (-0.1216, 0.1464, -0.226), (-0.06197, 0.07466, -0.24), (-0.2859, 0.5556, 0.001984), (-0.2804, 0.5449, -0.04615), (-0.2641, 0.5133, -0.09243), (-0.2377, 0.4619, -0.1351), (-0.2021, 0.3928, -0.1725), (-0.1588, 0.3087, -0.2032), (-0.1094, 0.2126, -0.226), (-0.05577, 0.1084, -0.24), (-0.2431, 0.7071, 0.001984), (-0.2384, 0.6935, -0.04615), (-0.2246, 0.6533, -0.09243), (-0.2021, 0.5879, -0.1351), (-0.1719, 0.5, -0.1725), (-0.1351, 0.3928, -0.2032), (-0.09303, 0.2706, -0.226), (-0.04743, 0.1379, -0.24), (-0.191, 0.8315, 0.001984), (-0.1873, 0.8155, -0.04615), (-0.1765, 0.7682, -0.09243), (-0.1588, 0.6913, -0.1351), (-0.1351, 0.5879, -0.1725), (-0.1061, 0.4619, -0.2032), (-0.0731, 0.3182, -0.226), (-0.03726, 0.1622, -0.24), (-0.1316, 0.9239, 0.001984), (-0.129, 0.9061, -0.04615), (-0.1216, 0.8536, -0.09243), (-0.1094, 0.7682, -0.1351), (-0.09303, 0.6533, -0.1725), (-0.0731, 0.5133, -0.2032), (-0.05035, 0.3536, -0.226), (-0.02567, 0.1802, -0.24), (-0.06707, 0.9808, 0.001984), (-0.06578, 0.9619, -0.04615), (-0.06197, 0.9061, -0.09243), (-0.05577, 0.8155, -0.1351), (-0.04743, 0.6935, -0.1725), (-0.03726, 0.5449, -0.2032), (-0.02567, 0.3753, -0.226), (-0.01309, 0.1913, -0.24), (2.302e-07, 1.0, 0.001984), (2.763e-07, 0.9808, -0.04615), (2.302e-07, 0.9239, -0.09243), (2.558e-07, 0.8315, -0.1351), (2.507e-07, 0.7071, -0.1725), (2.481e-07, 0.5556, -0.2032), (2.353e-07, 0.3827, -0.226), (2.212e-07, 0.1951, -0.24), (0.06707, 0.9808, 0.001984), (0.06578, 0.9619, -0.04615), (0.06197, 0.9061, -0.09243), (0.05577, 0.8155, -0.1351), (0.04743, 0.6935, -0.1725), (0.03726, 0.5449, -0.2032), (0.02567, 0.3753, -0.226), (0.01309, 0.1913, -0.24), (0.1316, 0.9239, 0.001984), (0.129, 0.9061, -0.04615), (0.1216, 0.8536, -0.09243), (0.1094, 0.7682, -0.1351), (0.09303, 0.6533, -0.1725), (0.0731, 0.5133, -0.2032), (0.05035, 0.3536, -0.226), (0.02567, 0.1802, -0.24), (0.191, 0.8315, 0.001984), (0.1873, 0.8155, -0.04615), (0.1765, 0.7682, -0.09243), (0.1588, 0.6913, -0.1351), (0.1351, 0.5879, -0.1725), (0.1061, 0.4619, -0.2032), (0.0731, 0.3182, -0.226), (0.03726, 0.1622, -0.24), (0.2431, 0.7071, 0.001984), (0.2384, 0.6935, -0.04615), (0.2246, 0.6533, -0.09243), (0.2021, 0.5879, -0.1351), (0.1719, 0.5, -0.1725), (0.1351, 0.3928, -0.2032), (0.09303, 0.2706, -0.226), (0.04743, 0.1379, -0.24), (0.2859, 0.5556, 0.001984), (0.2804, 0.5449, -0.04615), (0.2641, 0.5133, -0.09243), (0.2377, 0.4619, -0.1351), (0.2021, 0.3928, -0.1725), (0.1588, 0.3087, -0.2032), (0.1094, 0.2126, -0.226), (0.05577, 0.1084, -0.24), (0.3176, 0.3827, 0.001984), (0.3115, 0.3753, -0.04615), (0.2935, 0.3536, -0.09243), (0.2641, 0.3182, -0.1351), (0.2246, 0.2706, -0.1725), (0.1765, 0.2126, -0.2032), (0.1216, 0.1464, -0.226), (0.06197, 0.07466, -0.24), (0.3372, 0.1951, 0.001984), (0.3307, 0.1913, -0.04615), (0.3115, 0.1802, -0.09243), (0.2804, 0.1622, -0.1351), (0.2384, 0.1379, -0.1725), (0.1873, 0.1084, -0.2032), (0.129, 0.07466, -0.226), (0.06578, 0.03806, -0.24), (0.3438, -1.043e-07, 0.001984), (0.3372, -1.49e-07, -0.04615), (0.3176, -4.47e-08, -0.09243), (0.2859, -1.043e-07, -0.1351), (0.2431, -5.96e-08, -0.1725), (0.191, -9.686e-08, -0.2032), (0.1316, -2.235e-08, -0.226), (0.06707, 0.0, -0.24), (0.3372, -0.1951, 0.001984), (0.3307, -0.1913, -0.04615), (0.3115, -0.1802, -0.09243), (0.2804, -0.1622, -0.1351), (0.2384, -0.1379, -0.1725), (0.1873, -0.1084, -0.2032), (0.129, -0.07466, -0.226), (0.06578, -0.03806, -0.24), (0.3176, -0.3827, 0.001984), (0.3115, -0.3753, -0.04615), (0.2935, -0.3536, -0.09243), (0.2641, -0.3182, -0.1351), (0.2246, -0.2706, -0.1725), (0.1765, -0.2126, -0.2032), (0.1216, -0.1464, -0.226), (0.06197, -0.07466, -0.24), (0.2859, -0.5556, 0.001984), (0.2804, -0.5449, -0.04615), (0.2641, -0.5133, -0.09243), (0.2377, -0.4619, -0.1351), (0.2021, -0.3928, -0.1725), (0.1588, -0.3087, -0.2032), (0.1094, -0.2126, -0.226), (0.05577, -0.1084, -0.24), (0.2431, -0.7071, 0.001984), (0.2384, -0.6935, -0.04615), (0.2246, -0.6533, -0.09243), (0.2021, -0.5879, -0.1351), (0.1719, -0.5, -0.1725), (0.1351, -0.3928, -0.2032), (0.09303, -0.2706, -0.226), (0.04743, -0.1379, -0.24), (0.191, -0.8315, 0.001984), (0.1873, -0.8155, -0.04615), (0.1765, -0.7682, -0.09243), (0.1588, -0.6913, -0.1351), (0.1351, -0.5879, -0.1725), (0.1061, -0.4619, -0.2032), (0.0731, -0.3182, -0.226), (0.03726, -0.1622, -0.24), (2.25e-07, 0.0, -0.2447), (0.1316, -0.9239, 0.001984), (0.129, -0.9061, -0.04615), (0.1216, -0.8536, -0.09243), (0.1094, -0.7682, -0.1351), (0.09303, -0.6533, -0.1725), (0.0731, -0.5133, -0.2032), (0.05035, -0.3536, -0.226), (0.02567, -0.1802, -0.24), (-0.3559, -0.1935, -0.04784), (-0.3623, -0.1973, 0.0002942), (-0.3364, -0.3798, -0.04792), (-0.3425, -0.3873, 0.0002046), (-0.3047, -0.552, -0.04808), (-0.3102, -0.5629, 4.047e-05), (-0.2619, -0.7037, -0.04833), (0.06707, -0.9808, 0.001984), (0.06578, -0.9619, -0.04615), (0.06197, -0.9061, -0.09243), (0.05577, -0.8155, -0.1351), (0.04743, -0.6935, -0.1725), (0.03726, -0.5449, -0.2032), (0.02567, -0.3753, -0.226), (0.01309, -0.1913, -0.24), (-0.2664, -0.7176, -0.0002243), (-0.209, -0.8297, -0.04872), (-0.2125, -0.8461, -0.00063), (-0.1472, -0.9254, -0.04929), (-0.1493, -0.9436, -0.001211), (-0.07694, -0.9868, -0.04997), (-0.07772, -1.006, -0.001871), (1.687e-07, -1.0, 0.001984), (1.482e-07, -0.9808, -0.04615), (1.738e-07, -0.9239, -0.09243), (1.892e-07, -0.8315, -0.1351), (1.892e-07, -0.7071, -0.1725), (1.866e-07, -0.5556, -0.2032), (2.199e-07, -0.3827, -0.226), (2.212e-07, -0.1951, -0.24), (1.177e-07, -1.009, -0.05033), (1.425e-07, -1.028, -0.002198), (0.07694, -0.9868, -0.04997), (0.07772, -1.006, -0.001871), (0.1472, -0.9254, -0.04929), (0.1493, -0.9436, -0.001211), (0.209, -0.8297, -0.04872), (-0.06707, -0.9808, 0.001984), (-0.06578, -0.9619, -0.04615), (-0.06197, -0.9061, -0.09243), (-0.05577, -0.8155, -0.1351), (-0.04743, -0.6935, -0.1725), (-0.03726, -0.5449, -0.2032), (-0.02567, -0.3753, -0.226), (-0.01309, -0.1913, -0.24), (0.2125, -0.8461, -0.00063), (0.2619, -0.7037, -0.04833), (0.2664, -0.7176, -0.0002243), (0.3047, -0.552, -0.04808), (0.3102, -0.5629, 4.047e-05), (0.3364, -0.3798, -0.04792), (0.3425, -0.3873, 0.0002046), (-0.1316, -0.9239, 0.001984), (-0.129, -0.9061, -0.04615), (-0.1216, -0.8536, -0.09243), (-0.1094, -0.7682, -0.1351), (-0.09303, -0.6533, -0.1725), (-0.0731, -0.5133, -0.2032), (-0.05035, -0.3536, -0.226), (-0.02567, -0.1802, -0.24), (0.3559, -0.1935, -0.04784), (0.3623, -0.1973, 0.0002942), (0.3624, -1.516e-07, -0.04781), (0.369, -1.061e-07, 0.0003226), (0.3559, 0.1935, -0.04784), (0.3623, 0.1973, 0.0002941), (0.3364, 0.3798, -0.04792), (-0.191, -0.8315, 0.001984), (-0.1873, -0.8155, -0.04615), (-0.1765, -0.7682, -0.09243), (-0.1588, -0.6913, -0.1351), (-0.1351, -0.5879, -0.1725), (-0.1061, -0.4619, -0.2032), (-0.0731, -0.3182, -0.226), (-0.03726, -0.1622, -0.24), (0.3425, 0.3873, 0.0002046), (0.3047, 0.552, -0.04808), (0.3102, 0.5629, 4.046e-05), (0.2619, 0.7037, -0.04833), (0.2664, 0.7176, -0.0002243), (0.209, 0.8297, -0.04872), (0.2125, 0.8461, -0.00063), (-0.2431, -0.7071, 0.001984), (-0.2384, -0.6935, -0.04615), (-0.2246, -0.6533, -0.09243), (-0.2021, -0.5879, -0.1351), (-0.1719, -0.5, -0.1725), (-0.1351, -0.3928, -0.2032), (-0.09303, -0.2706, -0.226), (-0.04743, -0.1379, -0.24), (0.1472, 0.9254, -0.04929), (0.1493, 0.9436, -0.001211), (0.07694, 0.9868, -0.04997), (0.07772, 1.006, -0.001871), (2.982e-07, 1.009, -0.05033), (2.456e-07, 1.028, -0.002198), (-0.07694, 0.9868, -0.04997), (-0.07772, 1.006, -0.001871), (-0.2859, -0.5556, 0.001984), (-0.2804, -0.5449, -0.04615), (-0.2641, -0.5133, -0.09243), (-0.2377, -0.4619, -0.1351), (-0.2021, -0.3928, -0.1725), (-0.1588, -0.3087, -0.2032), (-0.1094, -0.2126, -0.226), (-0.05577, -0.1084, -0.24), (-0.1472, 0.9254, -0.04929), (-0.1493, 0.9436, -0.001211), (-0.209, 0.8297, -0.04872), (-0.2125, 0.8461, -0.00063), (-0.2619, 0.7037, -0.04833), (-0.2664, 0.7176, -0.0002243), (-0.3047, 0.552, -0.04808), (-0.3176, -0.3827, 0.001984), (-0.3115, -0.3753, -0.04615), (-0.2935, -0.3536, -0.09243), (-0.2641, -0.3182, -0.1351), (-0.2246, -0.2706, -0.1725), (-0.1765, -0.2126, -0.2032), (-0.1216, -0.1464, -0.226), (-0.06197, -0.07466, -0.24), (-0.3102, 0.5629, 4.044e-05), (-0.3364, 0.3798, -0.04792), (-0.3425, 0.3873, 0.0002046), (-0.3559, 0.1935, -0.04784), (-0.3623, 0.1973, 0.0002941), (-0.3624, -2.526e-08, -0.04781), (-0.369, -2.517e-08, 0.0003226), (-0.3372, -0.1951, 0.001984), (-0.3307, -0.1913, -0.04615), (-0.3115, -0.1802, -0.09243), (-0.2804, -0.1622, -0.1351), (-0.2384, -0.1379, -0.1725), (-0.1873, -0.1084, -0.2032), (-0.129, -0.07466, -0.226), (-0.06578, -0.03806, -0.24), (-0.3331, 0.0, -0.05576), (-0.3267, 0.189, -0.05576), (-0.3078, 0.3708, -0.05576), (-0.277, 0.5383, -0.05576), (-0.2356, 0.6852, -0.05576), (-0.1851, 0.8057, -0.05576), (-0.1275, 0.8952, -0.05576), (-0.06499, 0.9503, -0.05576), (2.667e-07, 0.969, -0.05576), (0.06499, 0.9503, -0.05576), (0.1275, 0.8952, -0.05576), (0.1851, 0.8057, -0.05576), (0.2356, 0.6852, -0.05576), (0.277, 0.5383, -0.05576), (0.3078, 0.3708, -0.05576), (0.3267, 0.189, -0.05576), (0.3331, -1.273e-07, -0.05576), (0.3267, -0.189, -0.05576), (0.3078, -0.3708, -0.05576), (0.277, -0.5383, -0.05576), (0.2356, -0.6852, -0.05576), (0.1851, -0.8057, -0.05576), (0.1275, -0.8952, -0.05576), (0.06499, -0.9503, -0.05576), (1.535e-07, -0.969, -0.05576), (-0.06499, -0.9503, -0.05576), (-0.1275, -0.8952, -0.05576), (-0.1851, -0.8057, -0.05576), (-0.2356, -0.6852, -0.05576), (-0.277, -0.5383, -0.05576), (-0.3078, -0.3708, -0.05576), (-0.3267, -0.189, -0.05576)], [], [(6, 5, 13, 14), (7, 6, 14, 15), (192, 207, 216, 218), (321, 1, 9, 322), (3, 2, 10, 11), (4, 3, 11, 12), (5, 4, 12, 13), (11, 10, 18, 19), (12, 11, 19, 20), (13, 12, 20, 21), (14, 13, 21, 22), (15, 14, 22, 23), (253, 238, 203, 201), (322, 9, 17, 323), (23, 22, 30, 31), (32, 40, 294, 296), (323, 17, 25, 324), (19, 18, 26, 27), (20, 19, 27, 28), (21, 20, 28, 29), (22, 21, 29, 30), (28, 27, 35, 36), (29, 28, 36, 37), (30, 29, 37, 38), (31, 30, 38, 39), (120, 128, 248, 250), (324, 25, 33, 325), (27, 26, 34, 35), (325, 33, 41, 326), (35, 34, 42, 43), (36, 35, 43, 44), (37, 36, 44, 45), (38, 37, 45, 46), (39, 38, 46, 47), (136, 144, 236, 246), (46, 45, 53, 54), (47, 46, 54, 55), (153, 145, 235, 233), (326, 41, 49, 327), (43, 42, 50, 51), (44, 43, 51, 52), (45, 44, 52, 53), (52, 51, 59, 60), (53, 52, 60, 61), (54, 53, 61, 62), (55, 54, 62, 63), (252, 267, 200, 202), (327, 49, 57, 328), (51, 50, 58, 59), (328, 57, 65, 329), (59, 58, 66, 67), (60, 59, 67, 68), (61, 60, 68, 69), (62, 61, 69, 70), (63, 62, 70, 71), (97, 89, 265, 263), (70, 69, 77, 78), (71, 70, 78, 79), (208, 193, 217, 215), (329, 65, 73, 330), (67, 66, 74, 75), (68, 67, 75, 76), (69, 68, 76, 77), (76, 75, 83, 84), (77, 76, 84, 85), (78, 77, 85, 86), (79, 78, 86, 87), (80, 88, 266, 276), (330, 73, 81, 331), (75, 74, 82, 83), (331, 81, 89, 332), (83, 82, 90, 91), (84, 83, 91, 92), (85, 84, 92, 93), (86, 85, 93, 94), (87, 86, 94, 95), (238, 223, 205, 203), (94, 93, 101, 102), (95, 94, 102, 103), (96, 104, 262, 264), (332, 89, 97, 333), (91, 90, 98, 99), (92, 91, 99, 100), (93, 92, 100, 101), (99, 98, 106, 107), (100, 99, 107, 108), (101, 100, 108, 109), (102, 101, 109, 110), (103, 102, 110, 111), (112, 120, 250, 260), (333, 97, 105, 334), (111, 110, 118, 119), (129, 121, 249, 247), (334, 105, 113, 335), (107, 106, 114, 115), (108, 107, 115, 116), (109, 108, 116, 117), (110, 109, 117, 118), (117, 116, 124, 125), (118, 117, 125, 126), (119, 118, 126, 127), (207, 222, 206, 216), (335, 113, 121, 336), (115, 114, 122, 123), (116, 115, 123, 124), (123, 122, 130, 131), (124, 123, 131, 132), (125, 124, 132, 133), (126, 125, 133, 134), (127, 126, 134, 135), (128, 136, 246, 248), (336, 121, 129, 337), (135, 134, 142, 143), (65, 57, 281, 279), (337, 129, 137, 338), (131, 130, 138, 139), (132, 131, 139, 140), (133, 132, 140, 141), (134, 133, 141, 142), (141, 140, 148, 149), (142, 141, 149, 150), (143, 142, 150, 151), (145, 137, 245, 235), (338, 137, 145, 339), (139, 138, 146, 147), (140, 139, 147, 148), (147, 146, 154, 155), (148, 147, 155, 156), (149, 148, 156, 157), (150, 149, 157, 158), (151, 150, 158, 159), (161, 153, 233, 231), (339, 145, 153, 340), (159, 158, 166, 167), (267, 283, 190, 200), (340, 153, 161, 341), (155, 154, 162, 163), (156, 155, 163, 164), (157, 156, 164, 165), (158, 157, 165, 166), (165, 164, 172, 173), (166, 165, 173, 174), (167, 166, 174, 175), (178, 169, 221, 219), (341, 161, 169, 342), (163, 162, 170, 171), (164, 163, 171, 172), (342, 169, 178, 343), (171, 170, 179, 180), (172, 171, 180, 181), (173, 172, 181, 182), (174, 173, 182, 183), (175, 174, 183, 184), (298, 313, 186, 188), (183, 182, 197, 198), (184, 183, 198, 199), (64, 72, 278, 280), (343, 178, 193, 344), (180, 179, 194, 195), (181, 180, 195, 196), (182, 181, 196, 197), (196, 195, 210, 211), (197, 196, 211, 212), (198, 197, 212, 213), (199, 198, 213, 214), (193, 178, 219, 217), (344, 193, 208, 345), (195, 194, 209, 210), (345, 208, 223, 346), (210, 209, 224, 225), (211, 210, 225, 226), (212, 211, 226, 227), (213, 212, 227, 228), (214, 213, 228, 229), (105, 97, 263, 261), (228, 227, 242, 243), (229, 228, 243, 244), (41, 33, 295, 293), (346, 223, 238, 347), (225, 224, 239, 240), (226, 225, 240, 241), (227, 226, 241, 242), (241, 240, 255, 256), (242, 241, 256, 257), (243, 242, 257, 258), (244, 243, 258, 259), (104, 112, 260, 262), (347, 238, 253, 348), (240, 239, 254, 255), (348, 253, 268, 349), (255, 254, 269, 270), (256, 255, 270, 271), (257, 256, 271, 272), (283, 298, 188, 190), (258, 257, 272, 273), (72, 80, 276, 278), (9, 1, 311, 309), (259, 258, 273, 274), (121, 113, 251, 249), (17, 9, 309, 307), (273, 272, 288, 289), (223, 208, 215, 205), (313, 0, 312, 186), (274, 273, 289, 290), (8, 16, 308, 310), (137, 129, 247, 245), (349, 268, 284, 350), (222, 237, 204, 206), (270, 269, 285, 286), (48, 56, 282, 292), (271, 270, 286, 287), (299, 284, 189, 187), (272, 271, 287, 288), (314, 299, 187, 185), (81, 73, 277, 275), (287, 286, 301, 302), (25, 17, 307, 297), (288, 287, 302, 303), (160, 168, 230, 232), (289, 288, 303, 304), (113, 105, 261, 251), (177, 192, 218, 220), (290, 289, 304, 305), (268, 253, 201, 191), (1, 314, 185, 311), (350, 284, 299, 351), (16, 24, 306, 308), (286, 285, 300, 301), (40, 48, 292, 294), (24, 32, 296, 306), (351, 299, 314, 352), (57, 49, 291, 281), (301, 300, 315, 316), (73, 65, 279, 277), (302, 301, 316, 317), (237, 252, 202, 204), (303, 302, 317, 318), (89, 81, 275, 265), (304, 303, 318, 319), (152, 160, 232, 234), (169, 161, 231, 221), (305, 304, 319, 320), (176, 7, 15), (56, 64, 280, 282), (144, 152, 234, 236), (176, 15, 23), (176, 23, 31), (88, 96, 264, 266), (33, 25, 297, 295), (176, 31, 39), (176, 39, 47), (168, 177, 220, 230), (176, 47, 55), (0, 8, 310, 312), (49, 41, 293, 291), (176, 55, 63), (176, 63, 71), (185, 186, 312, 311), (176, 71, 79), (187, 188, 186, 185), (189, 190, 188, 187), (176, 79, 87), (176, 87, 95), (191, 200, 190, 189), (201, 202, 200, 191), (176, 95, 103), (203, 204, 202, 201), (176, 103, 111), (176, 111, 119), (205, 206, 204, 203), (215, 216, 206, 205), (176, 119, 127), (217, 218, 216, 215), (176, 127, 135), (176, 135, 143), (219, 220, 218, 217), (221, 230, 220, 219), (176, 143, 151), (231, 232, 230, 221), (176, 151, 159), (176, 159, 167), (233, 234, 232, 231), (235, 236, 234, 233), (176, 167, 175), (245, 246, 236, 235), (176, 175, 184), (176, 184, 199), (247, 248, 246, 245), (249, 250, 248, 247), (176, 199, 214), (176, 214, 229), (251, 260, 250, 249), (176, 229, 244), (261, 262, 260, 251), (263, 264, 262, 261), (176, 244, 259), (176, 259, 274), (265, 266, 264, 263), (275, 276, 266, 265), (176, 274, 290), (277, 278, 276, 275), (176, 290, 305), (176, 305, 320), (279, 280, 278, 277), (318, 317, 4, 5), (281, 282, 280, 279), (291, 292, 282, 281), (319, 318, 5, 6), (293, 294, 292, 291), (295, 296, 294, 293), (320, 319, 6, 7), (284, 268, 191, 189), (297, 306, 296, 295), (176, 320, 7), (352, 314, 1, 321), (307, 308, 306, 297), (316, 315, 2, 3), (309, 310, 308, 307), (317, 316, 3, 4), (311, 312, 310, 309), (2, 321, 322, 10), (10, 322, 323, 18), (18, 323, 324, 26), (26, 324, 325, 34), (34, 325, 326, 42), (42, 326, 327, 50), (50, 327, 328, 58), (58, 328, 329, 66), (66, 329, 330, 74), (74, 330, 331, 82), (82, 331, 332, 90), (90, 332, 333, 98), (98, 333, 334, 106), (106, 334, 335, 114), (114, 335, 336, 122), (122, 336, 337, 130), (130, 337, 338, 138), (138, 338, 339, 146), (146, 339, 340, 154), (154, 340, 341, 162), (162, 341, 342, 170), (170, 342, 343, 179), (179, 343, 344, 194), (194, 344, 345, 209), (209, 345, 346, 224), (224, 346, 347, 239), (239, 347, 348, 254), (254, 348, 349, 269), (269, 349, 350, 285), (285, 350, 351, 300), (300, 351, 352, 315), (315, 352, 321, 2)])
me_sphere.polygons.foreach_set('use_smooth', [1, 1, 0, 1, 1, 1, 1, 1, 1, 1, 1, 1, 1, 1, 1, 0, 1, 1, 1, 1, 1, 1, 1, 1, 1, 0, 1, 1, 1, 1, 1, 1, 1, 1, 0, 1, 1, 1, 1, 1, 1, 1, 1, 1, 1, 1, 0, 1, 1, 1, 1, 1, 1, 1, 1, 1, 1, 1, 1, 1, 1, 1, 1, 1, 1, 1, 1, 0, 1, 1, 1, 1, 1, 1, 1, 1, 1, 1, 1, 0, 1, 1, 1, 1, 1, 1, 1, 1, 1, 0, 1, 1, 1, 1, 1, 1, 1, 1, 1, 1, 1, 0, 1, 1, 1, 1, 1, 1, 1, 1, 0, 1, 1, 1, 1, 1, 1, 1, 1, 1, 1, 1, 1, 1, 1, 1, 1, 1, 1, 1, 1, 1, 1, 1, 0, 1, 1, 1, 1, 1, 1, 1, 1, 1, 1, 1, 1, 1, 1, 1, 1, 1, 1, 0, 1, 1, 0, 1, 1, 1, 1, 1, 1, 1, 1, 1, 1, 1, 1, 1, 1, 1, 1, 1, 1, 1, 1, 1, 1, 1, 1, 1, 1, 1, 1, 1, 0, 1, 1, 1, 1, 1, 1, 0, 1, 0, 1, 1, 1, 1, 1, 1, 0, 1, 0, 1, 1, 0, 1, 0, 1, 1, 1, 1, 1, 1, 1, 1, 0, 1, 1, 0, 1, 1, 1, 1, 0, 1, 0, 0, 1, 1, 1, 1, 1, 0, 1, 1, 1, 0, 1, 1, 1, 0, 0, 1, 1, 0, 1, 1, 1, 0, 1, 0, 1, 1, 1, 1, 1, 1, 1, 1, 1, 1, 1, 1, 1, 1, 1, 1, 1, 1, 1, 1, 1, 1, 1, 1, 1, 1, 1, 1, 1, 1, 1, 1, 1, 1, 1, 1, 1, 1, 1, 1, 1, 1, 1, 1, 1, 1, 1, 1, 1, 1, 1, 1, 1, 1, 1, 1, 1, 1, 1, 1, 1, 1, 1, 1, 1, 1, 1, 1, 1, 1, 1, 1, 1, 1, 1, 1, 1, 1, 1, 1, 1, 1, 1, 1, 1, 1, 1, 1, 1, 1, 1, 1, 1, 1, 1, 1, 1, 1])
me_sphere.materials.append(mat_light_emit_1)
me_sphere.use_remesh_preserve_volume = False
me_sphere.use_remesh_preserve_attributes = False
me_sphere.use_mirror_vertex_groups = False
me_sphere.update()
me_plane = bpy.data.meshes.new('Plane')
me_plane.from_pydata([(0.05206, -1.0, 0.0), (-0.05206, -1.0, 0.0), (0.05206, 1.0, 0.0), (-0.05206, 1.0, 0.0), (0.05206, -1.0, 2.33), (-0.05206, -1.0, 2.33), (0.05206, 1.0, 2.33), (-0.05206, 1.0, 2.33), (0.05206, 0.001689, 0.0), (-0.05206, -0.001689, 0.0), (0.05206, 0.001689, 2.33), (-0.05206, -0.001689, 2.33), (-0.05206, 0.001689, 2.33), (0.05206, -0.001689, 2.33), (0.05206, -0.001689, 0.0), (-0.05206, 0.001689, 0.0)], [], [(15, 3, 2, 8), (12, 10, 6, 7), (9, 1, 5, 11), (1, 0, 4, 5), (2, 3, 7, 6), (8, 2, 6, 10), (1, 9, 14, 0), (5, 4, 13, 11), (3, 15, 12, 7), (0, 14, 13, 4)])
me_plane.use_remesh_preserve_volume = False
me_plane.use_remesh_preserve_attributes = False
me_plane.use_mirror_vertex_groups = False
me_plane.update()
me_cube_003 = bpy.data.meshes.new('Cube.003')
me_cube_003.from_pydata([(-1.192e-07, 7.96, 0.0), (3.0, 7.96, 0.0), (-6.0, 3.0, 3.0), (3.0, 7.96, 3.0), (3.0, 0.0, 3.0), (3.0, 0.0, 0.0), (3.0, 4.0, 0.0), (-1.192e-07, 4.0, 3.0), (-1.192e-07, 4.0, 0.0), (-1.192e-07, 0.0, 0.0), (-6.0, 3.0, 0.0), (-1.192e-07, 7.96, 3.0), (3.0, 3.0, 3.0), (-1.192e-07, 3.0, 3.0), (3.0, 4.0, 3.0), (-1.192e-07, 0.0, 3.0), (-6.0, 0.0, 3.0), (-6.0, 0.0, 0.0), (-6.0, 4.0, 0.0), (-6.0, 4.0, 3.0), (9.0, 0.0, 3.0), (9.0, 0.0, 0.0), (9.0, 4.0, 3.0), (6.0, 4.0, 0.0), (6.0, 0.0, 3.0), (6.0, 0.0, 0.0), (6.0, 28.0, 3.0), (-3.0, 4.0, 3.0), (-3.0, 0.0, 3.0), (-3.0, 0.0, 0.0), (-3.0, 4.0, 0.0), (9.0, 31.0, 0.0), (9.0, 31.0, 3.0), (25.0, 28.0, 0.0), (25.0, 28.0, 3.0), (25.0, 31.0, 0.0), (25.0, 31.0, 3.0), (-3.0, 28.0, 3.0), (-6.0, 28.0, 3.0), (-3.0, 28.0, 0.0), (-6.0, 28.0, 0.0), (-3.0, 31.0, 0.0), (-3.0, 31.0, 3.0), (-6.0, 31.0, 3.0), (-6.0, 31.0, 0.0), (9.0, 4.0, 0.0), (6.0, 4.0, 3.0), (9.0, 28.0, 3.0), (9.0, 28.0, 0.0), (-1.192e-07, 3.0, 0.0), (3.0, 3.0, 0.0), (6.0, 3.0, 3.0), (6.0, 3.0, 0.0), (-3.0, 3.0, 0.0), (-3.0, 3.0, 3.0), (9.0, 3.0, 0.0), (9.0, 3.0, 3.0), (-21.0, 0.0, 0.0), (-21.0, 0.0, 3.0), (-21.0, 3.0, 0.0), (-21.0, 3.0, 3.0), (6.0, 31.0, 3.0), (6.0, 31.0, 0.0), (6.0, 28.0, 0.0), (-21.0, 31.0, 0.0), (-21.0, 31.0, 3.0), (-21.0, 28.0, 0.0), (-21.0, 28.0, 3.0), (9.0, 18.0, 3.0), (9.0, 18.0, -3.756e-11), (9.0, 15.0, 3.0), (9.0, 15.0, -3.756e-11), (13.0, 18.0, 3.0), (13.0, 18.0, -3.756e-11), (13.0, 15.0, 3.0), (13.0, 15.0, -3.756e-11), (15.0, 18.0, 3.0), (15.0, 18.0, -3.756e-11), (15.0, 15.0, 3.0), (15.0, 15.0, -3.756e-11), (19.0, 18.0, 3.0), (19.0, 18.0, -3.756e-11), (19.0, 15.0, 3.0), (19.0, 15.0, -3.756e-11), (21.0, 18.0, 3.0), (21.0, 18.0, -3.756e-11), (21.0, 15.0, 3.0), (21.0, 15.0, -3.756e-11), (13.0, 3.0, -3.756e-11), (15.0, 3.0, 3.0), (15.0, 3.0, -3.756e-11), (13.0, 2.184e-06, 3.0), (13.0, 2.184e-06, -3.756e-11), (15.0, 2.184e-06, 3.0), (15.0, 2.184e-06, -3.756e-11), (13.0, 3.0, 3.0), (19.0, 1.907e-06, 3.0), (19.0, 1.907e-06, -3.756e-11), (21.0, 1.907e-06, 3.0), (21.0, 1.907e-06, -3.756e-11), (3.0, 7.0, 0.0), (3.0, 7.0, 3.0), (-1.192e-07, 7.0, 3.0), (-1.192e-07, 7.0, 0.0), (3.0, 5.0, 0.0), (3.0, 5.0, 3.0), (-1.192e-07, 5.0, 3.0), (-1.192e-07, 5.0, 0.0), (3.0, 7.96, 2.33), (3.0, 4.0, 2.33), (-1.192e-07, 4.0, 2.33), (-1.192e-07, 7.96, 2.33), (6.0, 4.0, 2.33), (-3.0, 4.0, 2.33), (-3.0, 28.0, 2.33), (6.0, 28.0, 2.33), (3.0, 7.0, 2.33), (-1.192e-07, 7.0, 2.33), (-1.192e-07, 5.0, 2.33), (3.0, 5.0, 2.33), (3.099, 5.0, 2.33), (-0.09907, 5.0, 2.33), (-0.09907, 7.0, 2.33), (3.099, 7.0, 2.33), (-0.09907, 5.0, 0.0), (3.099, 5.0, 0.0), (-0.09907, 7.0, 0.0), (3.099, 7.0, 0.0), (2.9, 0.0, 3.0), (0.09973, 0.0, 3.0), (2.9, 4.0, 3.0), (0.09973, 4.0, 3.0), (0.09973, 7.968, 3.0), (2.9, 7.968, 3.0), (2.9, 7.968, 0.0), (0.09973, 7.968, 0.0), (0.09973, 0.0, 0.0), (2.9, 0.0, 0.0), (0.09973, 4.0, 0.0), (2.9, 4.0, 0.0), (2.9, 3.0, 3.0), (0.09973, 3.0, 3.0), (0.09973, 3.0, 0.0), (2.9, 3.0, 0.0), (2.9, 7.0, 3.0), (0.09973, 7.0, 3.0), (0.09973, 7.0, 0.0), (2.9, 7.0, 0.0), (2.9, 5.0, 3.0), (0.09973, 5.0, 3.0), (0.09973, 5.0, 0.0), (2.9, 5.0, 0.0), (2.9, 7.968, 2.33), (0.09973, 7.968, 2.33), (-1.192e-07, 7.997, 0.0), (3.0, 7.997, 0.0), (3.0, 7.997, 3.0), (-1.192e-07, 7.997, 3.0), (3.0, 7.997, 2.33), (-1.192e-07, 7.997, 2.33), (0.09973, 7.997, 3.0), (2.9, 7.997, 3.0), (2.9, 7.997, 0.0), (0.09973, 7.997, 0.0), (2.9, 7.997, 2.33), (0.09973, 7.997, 2.33), (0.006966, 14.01, 2.783e-09), (3.007, 14.01, 2.783e-09), (3.007, 14.01, 3.0), (0.006966, 14.01, 3.0), (3.007, 14.01, 2.33), (0.006966, 14.01, 2.33), (0.1067, 14.01, 3.0), (2.907, 14.01, 3.0), (2.907, 14.01, 2.783e-09), (0.1067, 14.01, 2.783e-09), (2.907, 14.01, 2.33), (0.1067, 14.01, 2.33), (5.707, 7.997, 0.0), (5.707, 7.997, 3.0), (5.707, 7.997, 2.33), (5.707, 14.01, 0.0), (5.707, 14.01, 3.0), (5.707, 14.01, 2.33), (-2.701, 7.998, -2.825e-11), (-2.701, 7.998, 3.0), (-2.701, 7.998, 2.33), (-2.701, 14.01, -2.825e-11), (-2.701, 14.01, 3.0), (-2.701, 14.01, 2.33), (3.0, 7.96, 7.0), (-1.192e-07, 7.96, 7.0), (0.09973, 7.968, 7.0), (2.9, 7.968, 7.0), (3.0, 7.997, 7.0), (-1.192e-07, 7.997, 7.0), (0.09973, 7.997, 7.0), (2.9, 7.997, 7.0), (3.007, 14.01, 7.0), (0.006966, 14.01, 7.0), (0.1067, 14.01, 7.0), (2.907, 14.01, 7.0), (5.707, 7.997, 7.0), (5.707, 14.01, 7.0), (-2.701, 7.998, 7.0), (-2.701, 14.01, 7.0)], [], [(137, 5, 50, 143), (28, 16, 2, 54), (141, 13, 7, 131), (119, 109, 6, 104), (111, 11, 157, 159), (30, 18, 10, 53), (117, 111, 0, 103), (145, 102, 11, 132), (53, 10, 17, 29), (54, 2, 19, 27), (147, 100, 1, 134), (129, 15, 13, 141), (143, 50, 6, 139), (29, 17, 16, 28), (24, 25, 21, 20), (12, 4, 24, 51), (4, 5, 25, 24), (50, 52, 23, 6), (9, 29, 28, 15), (44, 64, 66, 40), (49, 53, 29, 9), (13, 54, 27, 7), (110, 113, 30, 8), (38, 67, 65, 43), (19, 38, 37, 27), (34, 33, 35, 36), (31, 32, 36, 35), (113, 30, 39, 114), (30, 39, 40, 18), (18, 40, 38, 19), (43, 65, 64, 44), (39, 40, 44, 41), (42, 41, 44, 43), (38, 37, 42, 43), (109, 14, 46, 112), (14, 12, 51, 46), (22, 45, 48, 47), (47, 48, 33, 34), (52, 23, 45, 55), (51, 24, 20, 56), (48, 31, 35, 33), (32, 47, 34, 36), (10, 18, 19, 2), (22, 56, 55, 45), (46, 22, 47, 26), (5, 25, 52, 50), (8, 30, 53, 49), (15, 28, 54, 13), (25, 52, 55, 21), (46, 51, 56, 22), (2, 60, 59, 10), (16, 58, 60, 2), (10, 59, 57, 17), (17, 57, 58, 16), (39, 41, 62, 63), (40, 66, 67, 38), (41, 42, 61, 62), (66, 64, 65, 67), (42, 37, 26, 61), (70, 68, 69, 71), (73, 72, 76, 77), (69, 68, 72, 73), (68, 70, 74, 72), (71, 69, 73, 75), (70, 71, 75, 74), (78, 79, 83, 82), (72, 74, 78, 76), (75, 73, 77, 79), (79, 78, 89, 90), (83, 81, 85, 87), (77, 76, 80, 81), (76, 78, 82, 80), (79, 77, 81, 83), (86, 87, 85, 84), (87, 86, 98, 99), (81, 80, 84, 85), (80, 82, 86, 84), (90, 89, 93, 94), (75, 79, 90, 88), (91, 92, 94, 93), (88, 90, 94, 92), (96, 97, 99, 98), (83, 87, 99, 97), (86, 82, 96, 98), (82, 83, 97, 96), (89, 95, 91, 93), (20, 21, 92, 91), (78, 74, 95, 89), (55, 56, 95, 88), (56, 20, 91, 95), (74, 75, 88, 95), (21, 55, 88, 92), (112, 46, 26, 115), (45, 23, 63, 48), (48, 63, 62, 31), (114, 39, 63, 115), (26, 47, 32, 61), (62, 61, 32, 31), (108, 116, 100, 1), (107, 124, 121, 118), (149, 106, 102, 145), (151, 104, 100, 147), (110, 8, 107, 118), (131, 7, 106, 149), (139, 6, 104, 151), (118, 121, 122, 117), (105, 14, 109, 119), (1, 134, 162, 155), (102, 117, 111, 11), (7, 27, 113, 110), (27, 37, 114, 113), (6, 109, 112, 23), (23, 112, 115, 63), (37, 114, 115, 26), (3, 101, 116, 108), (106, 118, 117, 102), (7, 110, 118, 106), (101, 105, 119, 116), (100, 127, 123, 116), (117, 122, 126, 103), (123, 127, 125, 120), (104, 125, 127, 100), (119, 120, 125, 104), (121, 124, 126, 122), (103, 126, 124, 107), (116, 119, 120, 123), (9, 136, 142, 49), (136, 137, 143, 142), (12, 14, 130, 140), (140, 141, 131, 130), (157, 11, 191, 195), (101, 3, 133, 144), (144, 145, 132, 133), (103, 0, 135, 146), (146, 147, 134, 135), (4, 12, 140, 128), (128, 129, 141, 140), (49, 142, 138, 8), (142, 143, 139, 138), (105, 101, 144, 148), (148, 149, 145, 144), (107, 150, 146, 103), (150, 151, 147, 146), (14, 105, 148, 130), (130, 131, 149, 148), (8, 138, 150, 107), (138, 139, 151, 150), (134, 162, 164, 152), (133, 132, 192, 193), (156, 158, 180, 179), (135, 0, 154, 163), (134, 135, 163, 162), (108, 1, 155, 158), (3, 108, 158, 156), (132, 153, 165, 160), (169, 188, 205, 199), (153, 135, 163, 165), (0, 111, 159, 154), (152, 164, 161, 133), (182, 168, 198, 203), (176, 170, 167, 174), (173, 168, 170, 176), (171, 177, 175, 166), (169, 172, 177, 171), (166, 154, 184, 187), (11, 132, 192, 191), (188, 185, 204, 205), (155, 162, 174, 167), (163, 154, 166, 175), (162, 163, 175, 174), (155, 167, 181, 178), (159, 157, 185, 186), (180, 178, 181, 183), (179, 180, 183, 182), (158, 155, 178, 180), (156, 179, 202, 194), (170, 168, 182, 183), (167, 170, 183, 181), (184, 186, 189, 187), (186, 185, 188, 189), (154, 159, 186, 184), (169, 171, 189, 188), (171, 166, 187, 189), (185, 157, 195, 204), (173, 176, 177, 172), (175, 177, 176, 174), (153, 132, 11, 111), (0, 135, 153, 111), (108, 152, 133, 3), (1, 134, 152, 108), (156, 161, 164, 158), (155, 158, 164, 162), (165, 160, 157, 159), (154, 163, 165, 159), (193, 197, 194, 190), (195, 196, 200, 199), (191, 192, 196, 195), (192, 196, 197, 193), (196, 197, 201, 200), (197, 201, 198, 194), (198, 194, 202, 203), (195, 199, 205, 204), (3, 133, 193, 190), (179, 182, 203, 202), (172, 169, 199, 200), (173, 172, 200, 201), (173, 168, 198, 201), (156, 3, 190, 194)])
me_cube_003.use_remesh_preserve_volume = False
me_cube_003.use_remesh_preserve_attributes = False
me_cube_003.use_mirror_vertex_groups = False
me_cube_003.update()
me_plane_006 = bpy.data.meshes.new('Plane.006')
me_plane_006.from_pydata([(1.01, -0.786, 0.0), (-0.6078, -0.786, 0.0), (1.01, 1.215, 0.0), (-0.6078, 1.215, 0.0), (-2.601, -0.786, 0.0), (-2.601, 1.215, 0.0), (-0.6078, -4.804, 0.0), (-2.601, -4.804, 0.0)], [], [(1, 0, 2, 3), (1, 3, 5, 4), (1, 4, 7, 6)])
me_plane_006.use_remesh_preserve_volume = False
me_plane_006.use_remesh_preserve_attributes = False
me_plane_006.use_mirror_vertex_groups = False
me_plane_006.update()
me_plane_003 = bpy.data.meshes.new('Plane.003')
me_plane_003.from_pydata([(0.9979, 0.002917, 0.0), (-0.9979, 0.002917, 0.0), (0.9979, 0.2794, 0.0), (-0.9979, 0.2794, 0.0), (0.9979, 0.0, -0.1778), (-0.9979, -1.192e-07, -0.1778), (-0.9979, -1.192e-07, -0.003556), (0.9979, 0.0, -0.003556), (0.9979, 0.0, -0.1743), (-0.9979, -1.192e-07, -0.1743), (0.9979, 0.2752, 0.0), (-0.9979, 0.2752, 0.0)], [], [(11, 10, 2, 3), (8, 9, 5, 4), (0, 1, 6, 7), (7, 6, 9, 8), (1, 0, 10, 11)])
me_plane_003.polygons.foreach_set('use_smooth', [True] * 5)
me_plane_003.use_remesh_preserve_volume = False
me_plane_003.use_remesh_preserve_attributes = False
me_plane_003.use_mirror_vertex_groups = False
me_plane_003.update()
me_plane_004 = bpy.data.meshes.new('Plane.004')
me_plane_004.from_pydata([(1.006, -0.9, 0.0), (-1.008, -0.9, 0.0), (1.006, 1.215, 0.0), (-1.008, 1.215, 0.0)], [], [(1, 0, 2, 3)])
me_plane_004.use_remesh_preserve_volume = False
me_plane_004.use_remesh_preserve_attributes = False
me_plane_004.use_mirror_vertex_groups = False
me_plane_004.update()

# ---- curves / text
cu_beziercurve = bpy.data.curves.new('BezierCurve', 'CURVE')
cu_beziercurve.dimensions = '3D'
_sp = cu_beziercurve.splines.new('BEZIER'); _sp.bezier_points.add(5)
_sp.bezier_points.foreach_set('co', [0.0, 1.341e-07, -1.0, 0.0, -1.341e-07, 1.0, 0.6239, -0.144, 1.274, -0.6143, -0.144, 1.269, -0.001866, -0.144, 1.184, 6.612e-08, -0.144, 2.565])
_sp.bezier_points.foreach_set('handle_left', [5.624e-17, -0.3774, -1.598, 0.0, 0.0, 0.0, 0.6233, -0.4058, 0.9782, -0.6143, -0.3047, 0.851, -0.001866, -0.144, 0.7366, -0.08081, 0.01326, 2.555])
_sp.bezier_points.foreach_set('handle_right', [-3.303e-17, 0.2216, -0.6488, 0.0, -2.682e-07, 2.0, 0.6244, 0.1179, 1.569, -0.6143, 0.01673, 1.687, -0.001866, -0.144, 1.632, 0.08081, -0.3012, 2.574])
for _p, _l, _r in zip(_sp.bezier_points, ['ALIGNED', 'ALIGNED', 'ALIGNED', 'ALIGNED', 'ALIGNED', 'ALIGNED'], ['ALIGNED', 'ALIGNED', 'ALIGNED', 'ALIGNED', 'ALIGNED', 'ALIGNED']): _p.handle_left_type = _l; _p.handle_right_type = _r
_sp.order_u = 0
_sp.order_v = 0
cu_beziercurve.use_path = True
cu_beziercurve.use_path_clamp = True
cu_beziercurve.bevel_mode = 'OBJECT'
cu_beziercurve.bevel_resolution = 0
cu_beziercurve.offset = 0.964
cu_beziercurve.fill_mode = 'HALF'
cu_beziercurve_001 = bpy.data.curves.new('BezierCurve.001', 'CURVE')
cu_beziercurve_001.dimensions = '3D'
_sp = cu_beziercurve_001.splines.new('BEZIER'); _sp.bezier_points.add(1)
_sp.bezier_points.foreach_set('co', [-0.4439, 0.0, 0.0, 0.4439, 0.03668, 0.0])
_sp.bezier_points.foreach_set('handle_left', [-0.6659, -0.222, 0.0, -2.086e-07, 0.03668, 0.0])
_sp.bezier_points.foreach_set('handle_right', [-0.222, 0.222, 0.0, 0.8879, 0.03668, 0.0])
for _p, _l, _r in zip(_sp.bezier_points, ['ALIGNED', 'ALIGNED'], ['ALIGNED', 'ALIGNED']): _p.handle_left_type = _l; _p.handle_right_type = _r
_sp.order_u = 0
_sp.order_v = 0
cu_beziercurve_001.use_path = True
cu_beziercurve_001.use_path_clamp = True
cu_beziercurve_001.bevel_resolution = 0
cu_beziercurve_001.fill_mode = 'HALF'

# ---- objects
ob_circle = bpy.data.objects.new('Circle', me_circle_002)
ob_beziercurve = bpy.data.objects.new('BezierCurve', cu_beziercurve)
ob_plane_011 = bpy.data.objects.new('Plane.011', me_plane_008)
ob_plane_010 = bpy.data.objects.new('Plane.010', me_plane_007)
ob_plane_009 = bpy.data.objects.new('Plane.009', me_plane_005)
ob_plane_008 = bpy.data.objects.new('Plane.008', me_plane_002)
ob_plane_007 = bpy.data.objects.new('Plane.007', me_plane_001)
ob_plane_006 = bpy.data.objects.new('Plane.006', me_plane_001)
ob_plane_005 = bpy.data.objects.new('Plane.005', me_plane_001)
ob_camera_002 = bpy.data.objects.new('Camera.002', cam_camera_001)
ob_camera_001 = bpy.data.objects.new('Camera.001', cam_camera_000)
ob_sphere = bpy.data.objects.new('Sphere', me_sphere)
ob_plane = bpy.data.objects.new('Plane', me_plane)
ob_cube_004 = bpy.data.objects.new('Cube.004', me_cube_003)
ob_camera = bpy.data.objects.new('Camera', cam_camera_002)
ob_stairrail_bevel = bpy.data.objects.new('stairrail_bevel', cu_beziercurve_001)
ob_plane_002 = bpy.data.objects.new('Plane.002', me_plane_006)
ob_plane_001 = bpy.data.objects.new('Plane.001', me_plane_003)
ob_plane_004 = bpy.data.objects.new('Plane.004', me_plane_004)
ob_plane_003 = bpy.data.objects.new('Plane.003', me_plane_003)

# ---- transforms, parenting, visibility, modifiers, constraints
ob_circle.location = (1.5, 14.01, 0.2017)
ob_circle.lineart.crease_threshold = 0.0
_m = ob_circle.modifiers.new('Subsurf', 'SUBSURF')
_m.uv_smooth = 'PRESERVE_CORNERS'
_m.quality = 2
_m.show_only_control_edges = False
_m = ob_circle.modifiers.new('Mirror', 'MIRROR')
ob_beziercurve.location = (-0.1266, 10.98, 1.795)
ob_beziercurve.scale = (0.1517, 0.2916, 0.2916)
ob_beziercurve.lineart.crease_threshold = 0.0
_m = ob_beziercurve.modifiers.new('Array', 'ARRAY')
_m.count = 10
_m.constant_offset_displace = (0.0, 0.0, 0.0)
_m.relative_offset_displace = (-1.444, 0.0, 0.171)
ob_plane_011.location = (1.5, 9.113, 0.3555)
ob_plane_011.lineart.crease_threshold = 0.0
_m = ob_plane_011.modifiers.new('Subsurf', 'SUBSURF')
_m.uv_smooth = 'PRESERVE_CORNERS'
_m.quality = 2
_m.show_only_control_edges = False
_m = ob_plane_011.modifiers.new('Mirror', 'MIRROR')
ob_plane_010.location = (1.5, 11.01, 0.06596)
ob_plane_010.lineart.crease_threshold = 0.0
_m = ob_plane_010.modifiers.new('Mirror', 'MIRROR')
ob_plane_009.location = (1.5, 9.113, 0.3555)
ob_plane_009.lineart.crease_threshold = 0.0
_m = ob_plane_009.modifiers.new('Subsurf', 'SUBSURF')
_m.uv_smooth = 'PRESERVE_CORNERS'
_m.quality = 2
_m.show_only_control_edges = False
_m = ob_plane_009.modifiers.new('Mirror', 'MIRROR')
ob_plane_008.location = (1.489, 12.52, 1.422)
ob_plane_008.lineart.crease_threshold = 0.0
ob_plane_007.location = (3.0, 12.51, 1.574)
ob_plane_007.rotation_euler = (0.0, 0.0, -1.571)
ob_plane_007.lineart.crease_threshold = 0.0
_m = ob_plane_007.modifiers.new('Subsurf', 'SUBSURF')
_m.uv_smooth = 'PRESERVE_CORNERS'
_m.quality = 2
_m.show_only_control_edges = False
_m = ob_plane_007.modifiers.new('Array', 'ARRAY')
_m.count = 10
_m.constant_offset_displace = (0.0, 0.0, 0.0)
_m.relative_offset_displace = (0.0, 1.0, 1.0)
ob_plane_006.location = (7.153e-07, 12.51, 1.574)
ob_plane_006.rotation_euler = (0.0, 0.0, 1.571)
ob_plane_006.lineart.crease_threshold = 0.0
_m = ob_plane_006.modifiers.new('Subsurf', 'SUBSURF')
_m.uv_smooth = 'PRESERVE_CORNERS'
_m.quality = 2
_m.show_only_control_edges = False
_m = ob_plane_006.modifiers.new('Array', 'ARRAY')
_m.count = 10
_m.constant_offset_displace = (0.0, 0.0, 0.0)
_m.relative_offset_displace = (0.0, 1.0, 1.0)
ob_plane_005.location = (1.5, 8.771, 0.1777)
ob_plane_005.lineart.crease_threshold = 0.0
_m = ob_plane_005.modifiers.new('Subsurf', 'SUBSURF')
_m.uv_smooth = 'PRESERVE_CORNERS'
_m.quality = 2
_m.show_only_control_edges = False
_m = ob_plane_005.modifiers.new('Array', 'ARRAY')
_m.count = 8
_m.constant_offset_displace = (0.0, 0.0, 0.0)
_m.relative_offset_displace = (0.0, 1.0, 1.0)
ob_camera_002.location = (1.5, 6.506, 1.7)
ob_camera_002.rotation_euler = (1.571, 2.22e-16, -2.384e-07)
ob_camera_002.lineart.crease_threshold = 0.0
ob_camera_001.location = (1.5, 6.0, 1.7)
ob_camera_001.rotation_euler = (1.571, 2.22e-16, -1.571)
ob_camera_001.lineart.crease_threshold = 0.0
ob_sphere.location = (1.5, 6.0, 2.998)
ob_sphere.scale = (1.0, 1.0, 0.5359)
ob_sphere.lineart.crease_threshold = 0.0
_m = ob_sphere.modifiers.new('Subsurf', 'SUBSURF')
_m.uv_smooth = 'PRESERVE_CORNERS'
_m.quality = 2
_m.show_only_control_edges = False
ob_plane.location = (3.066, 6.0, 0.0)
ob_plane.lineart.crease_threshold = 0.0
ob_cube_004.location = (0.0, 0.0, 0.0)
ob_cube_004.lineart.crease_threshold = 0.0
ob_camera.location = (1.497, 0.06506, 1.893)
ob_camera.rotation_euler = (1.571, 2.22e-16, 2.22e-16)
ob_camera.lineart.crease_threshold = 0.0
ob_stairrail_bevel.location = (0.01102, 8.779, 0.2017)
ob_stairrail_bevel.lineart.crease_threshold = 0.0
ob_plane_002.location = (-0.1, 12.8, 3.0)
ob_plane_002.lineart.crease_threshold = 0.0
ob_plane_001.location = (3.7, 13.01, 1.4)
ob_plane_001.rotation_euler = (0.0, 0.0, 1.571)
ob_plane_001.lineart.crease_threshold = 0.0
_m = ob_plane_001.modifiers.new('Subsurf', 'SUBSURF')
_m.uv_smooth = 'PRESERVE_CORNERS'
_m.quality = 2
_m.show_only_control_edges = False
_m = ob_plane_001.modifiers.new('Array', 'ARRAY')
_m.count = 10
_m.constant_offset_displace = (0.0, 0.0, 0.0)
_m.relative_offset_displace = (0.0, 1.0, 1.0)
ob_plane_004.location = (4.7, 12.8, 1.245)
ob_plane_004.lineart.crease_threshold = 0.0
ob_plane_003.location = (4.7, 10.01, 0.1777)
ob_plane_003.lineart.crease_threshold = 0.0
_m = ob_plane_003.modifiers.new('Subsurf', 'SUBSURF')
_m.uv_smooth = 'PRESERVE_CORNERS'
_m.quality = 2
_m.show_only_control_edges = False
_m = ob_plane_003.modifiers.new('Array', 'ARRAY')
_m.count = 7
_m.constant_offset_displace = (0.0, 0.0, 0.0)
_m.relative_offset_displace = (0.0, 1.0, 1.0)
cu_beziercurve.bevel_object = ob_stairrail_bevel
cu_beziercurve.taper_object = ob_stairrail_bevel

# ---- collection membership
col_collection_1.objects.link(ob_circle)
col_collection_1.objects.link(ob_beziercurve)
col_collection_1.objects.link(ob_plane_011)
col_collection_1.objects.link(ob_plane_010)
col_collection_1.objects.link(ob_plane_009)
col_collection_1.objects.link(ob_plane_008)
col_collection_1.objects.link(ob_plane_007)
col_collection_1.objects.link(ob_plane_006)
col_collection_1.objects.link(ob_plane_005)
col_collection_1.objects.link(ob_camera_002)
col_collection_1.objects.link(ob_camera_001)
col_collection_1.objects.link(ob_sphere)
col_collection_1.objects.link(ob_plane)
col_collection_1.objects.link(ob_cube_004)
col_collection_1.objects.link(ob_camera)
col_collection_2.objects.link(ob_stairrail_bevel)
col_collection_2.objects.link(ob_plane_002)
col_collection_2.objects.link(ob_plane_001)
col_collection_2.objects.link(ob_plane_004)
col_collection_2.objects.link(ob_plane_003)

# ---- scene / render settings (as saved in the file)
scene.camera = ob_camera_002
scene.frame_start = 1; scene.frame_end = 250; scene.frame_set(3)
scene.render.engine = 'CYCLES'
scene.render.image_settings.color_mode = 'RGB'
scene.render.image_settings.compression = 90
scene.render.dither_intensity = 0.0
scene.render.bake_margin = 2
scene.render.bake_bias = 0.0
scene.cycles.use_denoising = False
scene.cycles.samples = 200
scene.cycles.sampling_pattern = 'TABULATED_SOBOL'
scene.cycles.light_sampling_threshold = 0.0
scene.cycles.use_adaptive_sampling = False
scene.cycles.use_light_tree = False
scene.cycles.blur_glossy = 0.0
scene.cycles.max_bounces = 3
scene.cycles.volume_bounces = 1
scene.cycles.pixel_filter_type = 'GAUSSIAN'
scene.cycles.sample_clamp_indirect = 0.0
scene.view_settings.view_transform = 'Standard'
bpy.context.view_layer.update()

